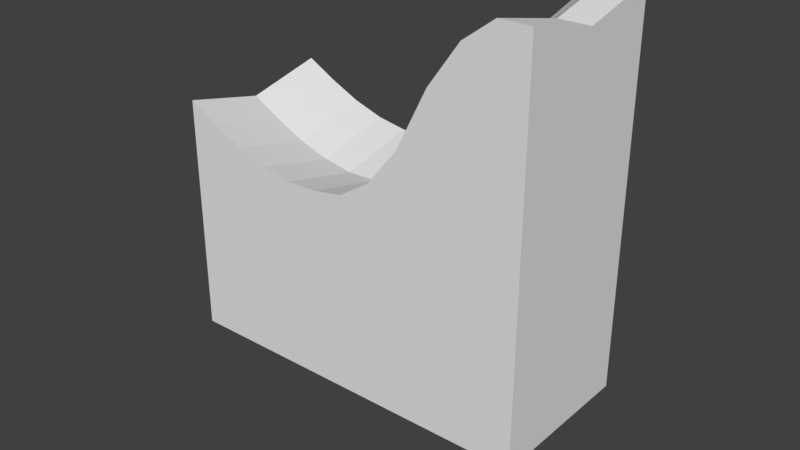 # Source: Objects.blend  (saved by Blender 2.79.0; exported with 4.5.12 LTS)
import bpy
from mathutils import Matrix  # noqa: F401  (used for matrix-valued properties, if any)

bpy.ops.wm.read_factory_settings(use_empty=True)
scene = bpy.context.scene
scene.name = 'Scene'

# ---- collections
col_collection_1 = bpy.data.collections.new('Collection 1'); scene.collection.children.link(col_collection_1)
col_collection_2 = bpy.data.collections.new('Collection 2'); scene.collection.children.link(col_collection_2)
col_collection_2.hide_render = True
col_collection_2.hide_viewport = True
col_collection_3 = bpy.data.collections.new('Collection 3'); scene.collection.children.link(col_collection_3)
col_collection_3.hide_render = True
col_collection_3.hide_viewport = True
col_collection_4 = bpy.data.collections.new('Collection 4'); scene.collection.children.link(col_collection_4)
col_collection_4.hide_render = True
col_collection_4.hide_viewport = True
col_collection_5 = bpy.data.collections.new('Collection 5'); scene.collection.children.link(col_collection_5)
col_collection_5.hide_render = True
col_collection_5.hide_viewport = True
col_collection_6 = bpy.data.collections.new('Collection 6'); scene.collection.children.link(col_collection_6)
col_collection_6.hide_render = True
col_collection_6.hide_viewport = True
col_collection_7 = bpy.data.collections.new('Collection 7'); scene.collection.children.link(col_collection_7)
col_collection_7.hide_render = True
col_collection_7.hide_viewport = True
col_collection_8 = bpy.data.collections.new('Collection 8'); scene.collection.children.link(col_collection_8)
col_collection_8.hide_render = True
col_collection_8.hide_viewport = True
col_collection_9 = bpy.data.collections.new('Collection 9'); scene.collection.children.link(col_collection_9)
col_collection_9.hide_render = True
col_collection_9.hide_viewport = True
col_collection_10 = bpy.data.collections.new('Collection 10'); scene.collection.children.link(col_collection_10)
col_collection_10.hide_render = True
col_collection_10.hide_viewport = True
col_collection_11 = bpy.data.collections.new('Collection 11'); scene.collection.children.link(col_collection_11)
col_collection_11.hide_render = True
col_collection_11.hide_viewport = True
col_collection_12 = bpy.data.collections.new('Collection 12'); scene.collection.children.link(col_collection_12)
col_collection_12.hide_render = True
col_collection_12.hide_viewport = True
col_collection_13 = bpy.data.collections.new('Collection 13'); scene.collection.children.link(col_collection_13)
col_collection_13.hide_render = True
col_collection_13.hide_viewport = True

# ---- materials (node trees are filled in below, after node groups)
mat_material_001 = bpy.data.materials.new('Material.001')
mat_material_001.alpha_threshold = 0.0
mat_material_001.use_transparent_shadow = False
mat_material_001.diffuse_color = (0.8, 0.02546, 0.003769, 1.0)
mat_material_001.roughness = 0.5
mat_material_002 = bpy.data.materials.new('Material.002')
mat_material_002.alpha_threshold = 0.0
mat_material_002.use_transparent_shadow = False
mat_material_002.diffuse_color = (0.005624, 0.001884, 0.007926, 1.0)
mat_material_002.roughness = 0.5
mat_material = bpy.data.materials.new('Material')
mat_material.alpha_threshold = 0.0
mat_material.use_transparent_shadow = False
mat_material.diffuse_color = (0.07297, 0.07297, 0.07297, 1.0)
mat_material.roughness = 0.5
mat_material_003 = bpy.data.materials.new('Material.003')
mat_material_003.alpha_threshold = 0.0
mat_material_003.use_transparent_shadow = False
mat_material_003.diffuse_color = (0.563, 0.08893, 0.003845, 1.0)
mat_material_003.roughness = 0.5
mat_material_004 = bpy.data.materials.new('Material.004')
mat_material_004.alpha_threshold = 0.0
mat_material_004.use_transparent_shadow = False
mat_material_004.roughness = 0.5
mat_material_005 = bpy.data.materials.new('Material.005')
mat_material_005.alpha_threshold = 0.0
mat_material_005.use_transparent_shadow = False
mat_material_005.diffuse_color = (0.0678, 0.01695, 0.004339, 1.0)
mat_material_005.roughness = 0.5

# ---- material node trees

# ---- world
world_world = bpy.data.worlds.new('World'); scene.world = world_world
world_world.color = (0.05088, 0.05088, 0.05088)
world_world.use_sun_shadow = False
world_world.sun_shadow_jitter_overblur = 0.0
world_world.cycles.sampling_method = 'MANUAL'

# ---- meshes
me_cube_011 = bpy.data.meshes.new('Cube.011')
me_cube_011.from_pydata([(-2.325, -1.0, -1.853), (-2.325, -1.0, 1.174), (-2.325, 1.0, -1.853), (-2.325, 1.0, 1.174), (2.325, -1.0, -1.853), (2.325, -1.0, 2.972), (2.325, 1.0, -1.853), (2.325, 1.0, 2.972), (-1.938, 1.0, 0.9613), (-1.55, 1.0, 0.7791), (-1.163, 1.0, 0.6515), (-0.7751, 1.0, 0.5847), (-0.3875, 1.0, 0.5908), (0.0, 1.0, 0.6576), (0.3875, 1.0, 0.9066), (0.7751, 1.0, 1.38), (1.163, 1.0, 2.146), (1.55, 1.0, 2.686), (1.938, 1.0, 2.972), (1.938, -1.0, 2.972), (1.55, -1.0, 2.686), (1.163, -1.0, 2.146), (0.7751, -1.0, 1.38), (0.3875, -1.0, 0.9066), (0.0, -1.0, 0.6576), (-0.3875, -1.0, 0.5908), (-0.7751, -1.0, 0.5847), (-1.163, -1.0, 0.6515), (-1.55, -1.0, 0.7791), (-1.938, -1.0, 0.9613), (-2.325, 0.0, 0.9427), (2.325, 0.0, 2.741), (1.938, 0.0, 2.741), (1.55, 0.0, 2.425), (1.163, 0.0, 1.793), (0.7751, 0.0, 1.076), (0.3875, 0.0, 0.6268), (0.0, 0.0, 0.4264), (-0.3875, 0.0, 0.3596), (-0.7751, 0.0, 0.3535), (-1.163, 0.0, 0.4203), (-1.55, 0.0, 0.5479), (-1.938, 0.0, 0.7301)], [], [(42, 30, 1, 29), (31, 32, 19, 5), (32, 33, 20, 19), (33, 34, 21, 20), (34, 35, 22, 21), (35, 36, 23, 22), (36, 37, 24, 23), (37, 38, 25, 24), (38, 39, 26, 25), (39, 40, 27, 26), (40, 41, 28, 27), (41, 42, 29, 28), (1, 0, 4, 5, 19, 20, 21, 22, 23, 24, 25, 26, 27, 28, 29), (2, 3, 8, 9, 10, 11, 12, 13, 14, 15, 16, 17, 18, 7, 6), (6, 4, 0, 2), (0, 1, 30, 3, 2), (9, 8, 42, 41), (10, 9, 41, 40), (11, 10, 40, 39), (12, 11, 39, 38), (13, 12, 38, 37), (14, 13, 37, 36), (15, 14, 36, 35), (16, 15, 35, 34), (17, 16, 34, 33), (18, 17, 33, 32), (7, 18, 32, 31), (8, 3, 30, 42), (6, 7, 31, 5, 4)])
_uv = me_cube_011.uv_layers.new(name='UVMap')
_uv.uv.foreach_set('vector', [0.7, 0.739, 0.7, 0.7825, 0.6, 0.7867, 0.6, 0.7433, 0.8422, 0.8849, 0.8041, 0.8849, 0.8, 0.7813, 0.8381, 0.7813, 0.9, 0.7586, 0.9, 0.7148, 1.0, 0.7406, 1.0, 0.7813, 0.9, 0.7148, 0.9, 0.64, 1.0, 0.6747, 1.0, 0.7406, 0.9, 0.64, 0.9, 0.5569, 1.0, 0.5868, 1.0, 0.6747, 0.9, 0.5569, 0.9, 0.5, 1.0, 0.5275, 1.0, 0.5868, 0.7, 0.5, 0.7, 0.5358, 0.6, 0.5401, 0.6, 0.5051, 0.7, 0.5358, 0.7, 0.5741, 0.6, 0.5784, 0.6, 0.5401, 0.7, 0.5741, 0.7, 0.6136, 0.6, 0.6178, 0.6, 0.5784, 0.7, 0.6136, 0.7, 0.6543, 0.6, 0.6585, 0.6, 0.6178, 0.7, 0.6543, 0.7, 0.6962, 0.6, 0.7004, 0.6, 0.6585, 0.7, 0.6962, 0.7, 0.739, 0.6, 0.7433, 0.6, 0.7004, 0.9301, 0.1863, 0.9301, 0.5, 0.465, 0.5, 0.465, 0.0, 0.5038, 0.0, 0.5426, 0.02958, 0.5813, 0.0856, 0.6201, 0.1649, 0.6588, 0.214, 0.6976, 0.2398, 0.7363, 0.2467, 0.7751, 0.2474, 0.8138, 0.2404, 0.8526, 0.2272, 0.8913, 0.2083, 4.768e-08, 0.5, 0.0, 0.1863, 0.03875, 0.2083, 0.07751, 0.2272, 0.1163, 0.2404, 0.155, 0.2474, 0.1938, 0.2467, 0.2325, 0.2398, 0.2713, 0.214, 0.31, 0.1649, 0.3488, 0.0856, 0.3875, 0.02958, 0.4263, 0.0, 0.465, 0.0, 0.465, 0.5, 0.2, 0.5, 0.4, 0.5, 0.4, 0.9819, 0.2, 0.9819, 0.4, 0.7976, 0.4, 0.5, 0.5, 0.5227, 0.6, 0.5, 0.6, 0.7976, 0.8, 0.7004, 0.8, 0.7433, 0.7, 0.739, 0.7, 0.6962, 0.8, 0.6585, 0.8, 0.7004, 0.7, 0.6962, 0.7, 0.6543, 0.8, 0.6178, 0.8, 0.6585, 0.7, 0.6543, 0.7, 0.6136, 0.8, 0.5784, 0.8, 0.6178, 0.7, 0.6136, 0.7, 0.5741, 0.8, 0.5401, 0.8, 0.5784, 0.7, 0.5741, 0.7, 0.5358, 0.8, 0.5051, 0.8, 0.5401, 0.7, 0.5358, 0.7, 0.5, 0.8, 0.5868, 0.8, 0.5275, 0.9, 0.5, 0.9, 0.5569, 0.8, 0.6747, 0.8, 0.5868, 0.9, 0.5569, 0.9, 0.64, 0.8, 0.7406, 0.8, 0.6747, 0.9, 0.64, 0.9, 0.7148, 0.8, 0.7813, 0.8, 0.7406, 0.9, 0.7148, 0.9, 0.7586, 0.8381, 0.9886, 0.8, 0.9886, 0.8041, 0.8849, 0.8422, 0.8849, 0.8, 0.7433, 0.8, 0.7867, 0.7, 0.7825, 0.7, 0.739, 3.576e-08, 1.0, 0.0, 0.5, 0.1, 0.524, 0.2, 0.5, 0.2, 1.0])
me_cube_011.use_remesh_preserve_volume = False
me_cube_011.use_remesh_preserve_attributes = False
me_cube_011.use_mirror_vertex_groups = False
me_cube_011.update()
me_icosphere = bpy.data.meshes.new('Icosphere')
me_icosphere.from_pydata([(-1.38e-09, 3.801e-09, -0.2702), (0.1955, -0.142, -0.1208), (-0.07468, -0.2298, -0.1208), (-0.2417, 3.801e-09, -0.1208), (-0.07468, 0.2298, -0.1208), (0.1955, 0.142, -0.1208), (0.07468, -0.2298, 0.1208), (-0.1955, -0.142, 0.1208), (-0.1955, 0.142, 0.1208), (0.07468, 0.2298, 0.1208), (0.2417, 3.801e-09, 0.1208), (-1.38e-09, 3.801e-09, 0.2702), (-0.04389, -0.1351, -0.2298), (0.1149, -0.08349, -0.2298), (0.07102, -0.2186, -0.142), (0.2298, 3.801e-09, -0.142), (0.1149, 0.08349, -0.2298), (-0.142, 3.801e-09, -0.2298), (-0.1859, -0.1351, -0.142), (-0.04389, 0.1351, -0.2298), (-0.1859, 0.1351, -0.142), (0.07102, 0.2186, -0.142), (0.257, -0.08349, 1.178e-09), (0.257, 0.08349, 1.178e-09), (-1.38e-09, -0.2702, 1.178e-09), (0.1588, -0.2186, 1.178e-09), (-0.257, -0.08349, 1.178e-09), (-0.1588, -0.2186, 1.178e-09), (-0.1588, 0.2186, 1.178e-09), (-0.257, 0.08349, 1.178e-09), (0.1588, 0.2186, 1.178e-09), (-1.38e-09, 0.2702, 1.178e-09), (0.1859, -0.1351, 0.142), (-0.07102, -0.2186, 0.142), (-0.2298, 3.801e-09, 0.142), (-0.07102, 0.2186, 0.142), (0.1859, 0.1351, 0.142), (0.04389, -0.1351, 0.2298), (0.142, 3.801e-09, 0.2298), (-0.1149, -0.08349, 0.2298), (-0.1149, 0.08349, 0.2298), (0.04389, 0.1351, 0.2298)], [], [(0, 13, 12), (1, 13, 15), (0, 12, 17), (0, 17, 19), (0, 19, 16), (1, 15, 22), (2, 14, 24), (3, 18, 26), (4, 20, 28), (5, 21, 30), (1, 22, 25), (2, 24, 27), (3, 26, 29), (4, 28, 31), (5, 30, 23), (6, 32, 37), (7, 33, 39), (8, 34, 40), (9, 35, 41), (10, 36, 38), (38, 41, 11), (38, 36, 41), (36, 9, 41), (41, 40, 11), (41, 35, 40), (35, 8, 40), (40, 39, 11), (40, 34, 39), (34, 7, 39), (39, 37, 11), (39, 33, 37), (33, 6, 37), (37, 38, 11), (37, 32, 38), (32, 10, 38), (23, 36, 10), (23, 30, 36), (30, 9, 36), (31, 35, 9), (31, 28, 35), (28, 8, 35), (29, 34, 8), (29, 26, 34), (26, 7, 34), (27, 33, 7), (27, 24, 33), (24, 6, 33), (25, 32, 6), (25, 22, 32), (22, 10, 32), (30, 31, 9), (30, 21, 31), (21, 4, 31), (28, 29, 8), (28, 20, 29), (20, 3, 29), (26, 27, 7), (26, 18, 27), (18, 2, 27), (24, 25, 6), (24, 14, 25), (14, 1, 25), (22, 23, 10), (22, 15, 23), (15, 5, 23), (16, 21, 5), (16, 19, 21), (19, 4, 21), (19, 20, 4), (19, 17, 20), (17, 3, 20), (17, 18, 3), (17, 12, 18), (12, 2, 18), (15, 16, 5), (15, 13, 16), (13, 0, 16), (12, 14, 2), (12, 13, 14), (13, 1, 14)])
me_icosphere.polygons.foreach_set('use_smooth', [True] * 80)
_uv = me_icosphere.uv_layers.new(name='UVMap')
_uv.uv.foreach_set('vector', [0.5799, 0.6928, 0.4502, 0.6793, 0.535, 0.5369, 0.3311, 0.6928, 0.4502, 0.6793, 0.3789, 0.8562, 0.5799, 0.6928, 0.535, 0.5369, 0.6623, 0.6258, 0.5799, 0.6928, 0.6623, 0.6258, 0.6561, 0.8231, 0.5799, 0.6928, 0.6561, 0.8231, 0.5251, 0.8562, 0.4436, 0.094, 0.5427, 0.0, 0.559, 0.1659, 0.9193, 0.1536, 1.0, 0.08251, 0.9989, 0.28, 0.6708, 0.1659, 0.7895, 0.1465, 0.7227, 0.3268, 0.1082, 0.094, 0.2236, 0.1659, 0.09549, 0.2684, 0.8565, 0.9972, 0.7301, 0.9972, 0.7935, 0.8565, 0.4436, 0.094, 0.559, 0.1659, 0.4309, 0.2684, 0.9193, 0.1536, 0.9989, 0.28, 0.8688, 0.3196, 0.3262, 0.2684, 0.3354, 0.4344, 0.2236, 0.371, 0.1082, 0.094, 0.09549, 0.2684, 0.0, 0.1659, 0.8565, 0.9972, 0.7935, 0.8565, 0.9396, 0.8637, 0.4436, 0.4429, 0.559, 0.371, 0.5427, 0.5369, 0.2038, 0.9937, 0.0775, 1.0, 0.1372, 0.8562, 0.3311, 0.6928, 0.2834, 0.8562, 0.2121, 0.6793, 0.743, 0.6905, 0.6623, 0.6194, 0.7918, 0.5369, 0.9915, 0.7028, 0.8728, 0.6834, 0.9379, 0.5441, 0.0, 0.6258, 0.1273, 0.5369, 0.08244, 0.6928, 0.9379, 0.5441, 0.8728, 0.6834, 0.7918, 0.5369, 0.8728, 0.6834, 0.743, 0.6905, 0.7918, 0.5369, 0.1273, 0.5369, 0.2121, 0.6793, 0.08244, 0.6928, 0.1273, 0.5369, 0.2734, 0.5369, 0.2121, 0.6793, 0.2734, 0.5369, 0.3311, 0.6928, 0.2121, 0.6793, 0.2121, 0.6793, 0.1372, 0.8562, 0.08244, 0.6928, 0.2121, 0.6793, 0.2834, 0.8562, 0.1372, 0.8562, 0.2834, 0.8562, 0.2038, 0.9937, 0.1372, 0.8562, 0.1372, 0.8562, 0.006154, 0.8231, 0.08244, 0.6928, 0.1372, 0.8562, 0.0775, 1.0, 0.006154, 0.8231, 0.4045, 0.5369, 0.4436, 0.4429, 0.5427, 0.5369, 0.006154, 0.8231, 0.0, 0.6258, 0.08244, 0.6928, 0.5427, 0.5369, 0.559, 0.371, 0.6708, 0.4344, 0.559, 0.371, 0.6616, 0.2684, 0.6708, 0.4344, 0.9396, 0.8637, 0.8728, 0.6834, 0.9915, 0.7028, 0.9396, 0.8637, 0.7935, 0.8565, 0.8728, 0.6834, 0.7935, 0.8565, 0.743, 0.6905, 0.8728, 0.6834, 0.6634, 0.8169, 0.6623, 0.6194, 0.743, 0.6905, 0.0, 0.1659, 0.09549, 0.2684, 9.226e-07, 0.371, 0.09549, 0.2684, 0.1082, 0.4429, 9.226e-07, 0.371, 0.2236, 0.371, 0.2073, 0.5369, 0.1082, 0.4429, 0.2236, 0.371, 0.3354, 0.4344, 0.2073, 0.5369, 0.314, 1.0, 0.2038, 0.9937, 0.2834, 0.8562, 0.8688, 0.3196, 0.9322, 0.4603, 0.8058, 0.4603, 0.8688, 0.3196, 0.9989, 0.28, 0.9322, 0.4603, 0.3354, 0.371, 0.4436, 0.4429, 0.4045, 0.5369, 0.4309, 0.2684, 0.559, 0.371, 0.4436, 0.4429, 0.4309, 0.2684, 0.559, 0.1659, 0.559, 0.371, 0.559, 0.1659, 0.6616, 0.2684, 0.559, 0.371, 0.7935, 0.8565, 0.6634, 0.8169, 0.743, 0.6905, 0.7935, 0.8565, 0.7301, 0.9972, 0.6634, 0.8169, 0.0691, 0.0, 0.1082, 0.094, 0.0, 0.1659, 0.09549, 0.2684, 0.2236, 0.371, 0.1082, 0.4429, 0.09549, 0.2684, 0.2236, 0.1659, 0.2236, 0.371, 0.2236, 0.1659, 0.3262, 0.2684, 0.2236, 0.371, 0.7227, 0.3268, 0.8688, 0.3196, 0.8058, 0.4603, 0.7227, 0.3268, 0.7895, 0.1465, 0.8688, 0.3196, 0.7895, 0.1465, 0.9193, 0.1536, 0.8688, 0.3196, 0.3354, 0.371, 0.4309, 0.2684, 0.4436, 0.4429, 0.3354, 0.371, 0.3354, 0.1659, 0.4309, 0.2684, 0.3354, 0.1659, 0.4436, 0.094, 0.4309, 0.2684, 0.559, 0.1659, 0.6708, 0.1025, 0.6616, 0.2684, 0.559, 0.1659, 0.5427, 0.0, 0.6708, 0.1025, 0.3789, 0.8562, 0.4585, 0.9937, 0.3483, 1.0, 0.5251, 0.8562, 0.5848, 1.0, 0.4585, 0.9937, 0.5251, 0.8562, 0.6561, 0.8231, 0.5848, 1.0, 0.2073, 4.737e-08, 0.1082, 0.094, 0.0691, 0.0, 0.2073, 4.737e-08, 0.2236, 0.1659, 0.1082, 0.094, 0.2073, 4.737e-08, 0.3354, 0.1025, 0.2236, 0.1659, 0.3354, 0.1025, 0.3262, 0.2684, 0.2236, 0.1659, 0.7244, 0.00724, 0.7895, 0.1465, 0.6708, 0.1659, 0.7244, 0.00724, 0.8705, 0.0, 0.7895, 0.1465, 0.8705, 0.0, 0.9193, 0.1536, 0.7895, 0.1465, 0.3789, 0.8562, 0.5251, 0.8562, 0.4585, 0.9937, 0.3789, 0.8562, 0.4502, 0.6793, 0.5251, 0.8562, 0.4502, 0.6793, 0.5799, 0.6928, 0.5251, 0.8562, 0.8705, 0.0, 1.0, 0.08251, 0.9193, 0.1536, 0.535, 0.5369, 0.4502, 0.6793, 0.3889, 0.5369, 0.4502, 0.6793, 0.3311, 0.6928, 0.3889, 0.5369])
me_icosphere.use_remesh_preserve_volume = False
me_icosphere.use_remesh_preserve_attributes = False
me_icosphere.use_mirror_vertex_groups = False
me_icosphere.update()
me_cube_001 = bpy.data.meshes.new('Cube.001')
me_cube_001.from_pydata([(-0.1674, -0.1674, -0.2), (-0.1674, -0.2, -0.1674), (-0.2, -0.1674, -0.1674), (-0.1674, -0.2, 0.1674), (-0.1674, -0.1674, 0.2), (-0.2, -0.1674, 0.1674), (-0.1674, 0.1674, -0.2), (-0.2, 0.1674, -0.1674), (-0.1674, 0.2, -0.1674), (-0.1674, 0.1674, 0.2), (-0.1674, 0.2, 0.1674), (-0.2, 0.1674, 0.1674), (0.1674, -0.1674, -0.2), (0.2, -0.1674, -0.1674), (0.1674, -0.2, -0.1674), (0.1674, -0.1674, 0.2), (0.1674, -0.2, 0.1674), (0.2, -0.1674, 0.1674), (0.1674, 0.1674, -0.2), (0.1674, 0.2, -0.1674), (0.2, 0.1674, -0.1674), (0.1674, 0.1674, 0.2), (0.2, 0.1674, 0.1674), (0.1674, 0.2, 0.1674), (-0.1507, 0.1507, -0.18), (-0.1507, -0.1507, -0.18), (-0.18, -0.1507, -0.1507), (-0.18, 0.1507, -0.1507), (-0.1507, -0.18, -0.1507), (-0.1507, -0.18, 0.1507), (-0.18, -0.1507, 0.1507), (-0.1507, -0.1507, 0.18), (-0.1507, 0.1507, 0.18), (-0.18, 0.1507, 0.1507), (-0.1507, 0.18, 0.1507), (-0.1507, 0.18, -0.1507), (0.1507, 0.1507, -0.18), (0.1507, 0.18, -0.1507), (0.1507, 0.1507, 0.18), (0.1507, 0.18, 0.1507), (0.18, 0.1507, 0.1507), (0.18, 0.1507, -0.1507), (0.1507, -0.1507, -0.18), (0.18, -0.1507, -0.1507), (0.1507, -0.1507, 0.18), (0.18, -0.1507, 0.1507), (0.1507, -0.18, 0.1507), (0.1507, -0.18, -0.1507)], [], [(3, 1, 28, 29), (19, 8, 35, 37), (15, 21, 38, 44), (7, 2, 26, 27), (16, 3, 29, 46), (0, 1, 2), (3, 4, 5), (6, 7, 8), (9, 10, 11), (12, 13, 14), (15, 16, 17), (18, 19, 20), (21, 22, 23), (6, 0, 2, 7), (1, 3, 5, 2), (4, 9, 11, 5), (10, 8, 7, 11), (18, 6, 8, 19), (9, 21, 23, 10), (22, 20, 19, 23), (12, 18, 20, 13), (21, 15, 17, 22), (16, 14, 13, 17), (0, 12, 14, 1), (15, 4, 3, 16), (6, 18, 36, 24), (47, 46, 29, 28), (41, 40, 45, 43), (38, 32, 31, 44), (26, 30, 33, 27), (35, 34, 39, 37), (24, 36, 42, 25), (22, 17, 45, 40), (21, 9, 32, 38), (2, 5, 30, 26), (14, 16, 46, 47), (10, 23, 39, 34), (9, 4, 31, 32), (17, 13, 43, 45), (20, 22, 40, 41), (5, 11, 33, 30), (12, 0, 25, 42), (23, 19, 37, 39), (8, 10, 34, 35), (1, 14, 47, 28), (18, 12, 42, 36), (11, 7, 27, 33), (4, 15, 44, 31), (0, 6, 24, 25), (13, 20, 41, 43)])
_uv = me_cube_001.uv_layers.new(name='UVMap')
_uv.uv.foreach_set('vector', [0.03274, 0.4308, 0.3688, 0.4308, 0.352, 0.4474, 0.04951, 0.4474, 0.3688, 0.03248, 0.3688, 0.3658, 0.352, 0.3492, 0.352, 0.04911, 0.8814, 0.0, 0.8814, 0.3333, 0.8553, 0.3167, 0.8553, 0.01663, 0.8814, 0.3333, 0.8814, 0.6667, 0.8553, 0.65, 0.8553, 0.35, 0.03274, 0.7641, 0.03274, 0.4308, 0.04951, 0.4474, 0.04951, 0.7475, 0.8814, 0.4308, 0.9045, 0.3983, 0.9277, 0.4308, 0.9508, 0.0, 0.974, 0.03248, 0.9277, 0.03248, 0.8814, 0.7641, 0.9277, 0.7641, 0.9045, 0.7966, 0.974, 0.3658, 0.9508, 0.3983, 0.9277, 0.3658, 0.8814, 0.3658, 0.9277, 0.3658, 0.9045, 0.3983, 0.974, 0.7641, 0.9508, 0.7966, 0.9277, 0.7641, 0.8814, 0.03248, 0.9045, 0.0, 0.9277, 0.03248, 0.974, 0.4308, 0.9277, 0.4308, 0.9508, 0.3983, 0.8814, 0.7641, 0.8814, 0.4308, 0.9277, 0.4308, 0.9277, 0.7641, 0.3688, 0.4308, 0.03274, 0.4308, 0.03274, 0.3983, 0.3688, 0.3983, 0.974, 0.03248, 0.974, 0.3658, 0.9277, 0.3658, 0.9277, 0.03248, 0.03274, 0.3658, 0.3688, 0.3658, 0.3688, 0.3983, 0.03274, 0.3983, 0.4015, 0.03248, 0.4015, 0.3658, 0.3688, 0.3658, 0.3688, 0.03248, 2.992e-08, 0.3658, 0.0, 0.03248, 0.03274, 0.03248, 0.03274, 0.3658, 0.03274, 4.451e-08, 0.3688, 0.0, 0.3688, 0.03248, 0.03274, 0.03248, 0.8814, 0.3658, 0.8814, 0.03248, 0.9277, 0.03248, 0.9277, 0.3658, 0.974, 0.4308, 0.974, 0.7641, 0.9277, 0.7641, 0.9277, 0.4308, 0.03274, 0.7641, 0.3688, 0.7641, 0.3688, 0.7966, 0.03274, 0.7966, 0.4015, 0.4308, 0.4015, 0.7641, 0.3688, 0.7641, 0.3688, 0.4308, 2.992e-08, 0.7641, 0.0, 0.4308, 0.03274, 0.4308, 0.03274, 0.7641, 0.5537, 0.6667, 0.5537, 1.0, 0.5337, 0.9834, 0.5337, 0.6833, 0.352, 0.7475, 0.04951, 0.7475, 0.04951, 0.4474, 0.352, 0.4474, 0.4015, 0.35, 0.6154, 0.35, 0.6154, 0.65, 0.4015, 0.65, 0.8553, 0.3167, 0.6414, 0.3167, 0.6414, 0.01663, 0.8553, 0.01663, 0.8553, 0.65, 0.6414, 0.65, 0.6414, 0.35, 0.8553, 0.35, 0.352, 0.3492, 0.04951, 0.3492, 0.04951, 0.04911, 0.352, 0.04911, 0.6154, 0.3167, 0.4015, 0.3167, 0.4015, 0.01663, 0.6154, 0.01663, 0.6414, 0.3333, 0.6414, 0.6667, 0.6154, 0.65, 0.6154, 0.35, 0.5137, 1.0, 0.5137, 0.6667, 0.5337, 0.6833, 0.5337, 0.9834, 0.5537, 1.0, 0.5537, 0.6667, 0.5738, 0.6833, 0.5738, 0.9834, 0.3688, 0.7641, 0.03274, 0.7641, 0.04951, 0.7475, 0.352, 0.7475, 0.03274, 0.3658, 0.03274, 0.03248, 0.04951, 0.04911, 0.04951, 0.3492, 0.974, 0.3333, 0.974, 0.0, 1.0, 0.01663, 1.0, 0.3167, 0.4936, 0.6667, 0.4936, 1.0, 0.4736, 0.9834, 0.4736, 0.6833, 0.6815, 0.6667, 0.6815, 1.0, 0.6615, 0.9834, 0.6615, 0.6833, 0.4536, 0.6667, 0.4536, 1.0, 0.4275, 0.9834, 0.4275, 0.6833, 0.5137, 0.6667, 0.5137, 1.0, 0.4936, 0.9834, 0.4936, 0.6833, 0.03274, 0.03248, 0.3688, 0.03248, 0.352, 0.04911, 0.04951, 0.04911, 0.3688, 0.3658, 0.03274, 0.3658, 0.04951, 0.3492, 0.352, 0.3492, 0.3688, 0.4308, 0.3688, 0.7641, 0.352, 0.7475, 0.352, 0.4474, 1.0, 0.3333, 1.0, 0.6667, 0.974, 0.65, 0.974, 0.35, 0.6615, 0.6667, 0.6615, 1.0, 0.6414, 0.9834, 0.6414, 0.6833, 0.4536, 1.0, 0.4536, 0.6667, 0.4736, 0.6833, 0.4736, 0.9834, 0.6414, 0.0, 0.6414, 0.3333, 0.6154, 0.3167, 0.6154, 0.01663, 0.4015, 1.0, 0.4015, 0.6667, 0.4275, 0.6833, 0.4275, 0.9834])
me_cube_001.use_remesh_preserve_volume = False
me_cube_001.use_remesh_preserve_attributes = False
me_cube_001.use_mirror_vertex_groups = False
me_cube_001.update()
me_cylinder = bpy.data.meshes.new('Cylinder')
me_cylinder.from_pydata([(-9.314e-09, 1.01, -0.2076), (-4.737e-09, 0.8592, 0.06639), (0.2613, 0.9751, -0.2076), (0.2224, 0.8299, 0.06639), (0.5048, 0.8743, -0.2076), (0.4296, 0.744, 0.06639), (0.7138, 0.7138, -0.2076), (0.6075, 0.6075, 0.06639), (0.8743, 0.5048, -0.2076), (0.744, 0.4296, 0.06639), (0.9751, 0.2613, -0.2076), (0.8299, 0.2224, 0.06639), (1.01, 7.088e-08, -0.2076), (0.8592, 4.086e-08, 0.06639), (0.9751, -0.2613, -0.2076), (0.8299, -0.2224, 0.06639), (0.8743, -0.5048, -0.2076), (0.744, -0.4296, 0.06639), (0.7138, -0.7138, -0.2076), (0.6075, -0.6075, 0.06639), (0.5048, -0.8743, -0.2076), (0.4296, -0.744, 0.06639), (0.2613, -0.9751, -0.2076), (0.2224, -0.8299, 0.06639), (3.838e-07, -1.01, -0.2076), (3.298e-07, -0.8592, 0.06639), (-0.2613, -0.9751, -0.2076), (-0.2224, -0.8299, 0.06639), (-0.5047, -0.8743, -0.2076), (-0.4296, -0.744, 0.06639), (-0.7138, -0.7138, -0.2076), (-0.6075, -0.6075, 0.06639), (-0.8743, -0.5048, -0.2076), (-0.744, -0.4296, 0.06639), (-0.9751, -0.2613, -0.2076), (-0.8299, -0.2224, 0.06639), (-1.01, -4.747e-07, -0.2076), (-0.8592, -4.234e-07, 0.06639), (-0.9751, 0.2613, -0.2076), (-0.8299, 0.2224, 0.06639), (-0.8743, 0.5047, -0.2076), (-0.744, 0.4296, 0.06639), (-0.7138, 0.7138, -0.2076), (-0.6075, 0.6075, 0.06639), (-0.5048, 0.8743, -0.2076), (-0.4296, 0.744, 0.06639), (-0.2613, 0.9751, -0.2076), (-0.2224, 0.8299, 0.06639), (3.333e-09, 0.6464, 0.1056), (0.1673, 0.6244, 0.1056), (0.3232, 0.5598, 0.1056), (0.4571, 0.4571, 0.1056), (0.5598, 0.3232, 0.1056), (0.6244, 0.1673, 0.1056), (0.6464, -5.721e-10, 0.1056), (0.6244, -0.1673, 0.1056), (0.5598, -0.3232, 0.1056), (0.4571, -0.4571, 0.1056), (0.3232, -0.5598, 0.1056), (0.1673, -0.6244, 0.1056), (2.551e-07, -0.6464, 0.1056), (-0.1673, -0.6244, 0.1056), (-0.3232, -0.5598, 0.1056), (-0.4571, -0.4571, 0.1056), (-0.5598, -0.3232, 0.1056), (-0.6244, -0.1673, 0.1056), (-0.6464, -3.499e-07, 0.1056), (-0.6244, 0.1673, 0.1056), (-0.5598, 0.3232, 0.1056), (-0.4571, 0.4571, 0.1056), (-0.3232, 0.5598, 0.1056), (-0.1673, 0.6244, 0.1056), (2.227e-08, 0.3734, -0.0271), (0.09664, 0.3607, -0.0271), (0.1867, 0.3234, -0.0271), (0.264, 0.264, -0.0271), (0.3234, 0.1867, -0.0271), (0.3607, 0.09664, -0.0271), (0.3734, -5.596e-08, -0.0271), (0.3607, -0.09664, -0.0271), (0.3234, -0.1867, -0.0271), (0.264, -0.264, -0.0271), (0.1867, -0.3234, -0.0271), (0.09664, -0.3607, -0.0271), (1.677e-07, -0.3734, -0.0271), (-0.09664, -0.3607, -0.0271), (-0.1867, -0.3234, -0.0271), (-0.264, -0.264, -0.0271), (-0.3234, -0.1867, -0.0271), (-0.3607, -0.09664, -0.0271), (-0.3734, -2.578e-07, -0.0271), (-0.3607, 0.09664, -0.0271), (-0.3234, 0.1867, -0.0271), (-0.264, 0.264, -0.0271), (-0.1867, 0.3234, -0.0271), (-0.09664, 0.3607, -0.0271), (-1.461e-17, 0.5001, -0.06847), (1.314e-17, 0.3411, 0.053), (-0.06029, 0.5459, -0.0293), (-0.1022, 0.4188, 0.1194), (0.06029, 0.5459, -0.0293), (0.1022, 0.4188, 0.1194), (-7.673e-18, 0.5918, 0.009868), (2.702e-17, 0.4966, 0.1858), (-4.849e-10, 0.3511, 0.1987), (-0.5459, -0.06029, -0.0293), (-0.3411, -2.98e-08, 0.053), (-0.5001, 0.0, -0.06847), (-0.4188, -0.1022, 0.1194), (-0.5459, 0.06029, -0.0293), (-0.4188, 0.1022, 0.1194), (-0.5918, 0.0, 0.009868), (-0.4966, -2.98e-08, 0.1858), (-0.3511, -2.98e-08, 0.1987), (0.06029, -0.5459, -0.0293), (5.96e-08, -0.3411, 0.053), (0.0, -0.5001, -0.06847), (0.1022, -0.4188, 0.1194), (-0.06029, -0.5459, -0.0293), (-0.1022, -0.4188, 0.1194), (0.0, -0.5918, 0.009868), (5.96e-08, -0.4966, 0.1858), (5.96e-08, -0.3511, 0.1987), (0.5459, 0.06029, -0.0293), (0.3411, 8.941e-08, 0.053), (0.5001, 0.0, -0.06847), (0.4188, 0.1022, 0.1194), (0.5459, -0.06029, -0.0293), (0.4188, -0.1022, 0.1194), (0.5918, 0.0, 0.009868), (0.4966, 8.941e-08, 0.1858), (0.3511, 8.941e-08, 0.1987)], [], [(0, 1, 3, 2), (2, 3, 5, 4), (4, 5, 7, 6), (6, 7, 9, 8), (8, 9, 11, 10), (10, 11, 13, 12), (12, 13, 15, 14), (14, 15, 17, 16), (16, 17, 19, 18), (18, 19, 21, 20), (20, 21, 23, 22), (22, 23, 25, 24), (24, 25, 27, 26), (26, 27, 29, 28), (28, 29, 31, 30), (30, 31, 33, 32), (32, 33, 35, 34), (34, 35, 37, 36), (36, 37, 39, 38), (38, 39, 41, 40), (40, 41, 43, 42), (42, 43, 45, 44), (3, 1, 48, 49), (44, 45, 47, 46), (46, 47, 1, 0), (52, 51, 75, 76), (27, 25, 60, 61), (37, 35, 65, 66), (47, 45, 70, 71), (13, 11, 53, 54), (23, 21, 58, 59), (33, 31, 63, 64), (43, 41, 68, 69), (9, 7, 51, 52), (19, 17, 56, 57), (29, 27, 61, 62), (39, 37, 66, 67), (1, 47, 71, 48), (5, 3, 49, 50), (15, 13, 54, 55), (25, 23, 59, 60), (35, 33, 64, 65), (45, 43, 69, 70), (11, 9, 52, 53), (21, 19, 57, 58), (31, 29, 62, 63), (41, 39, 67, 68), (7, 5, 50, 51), (17, 15, 55, 56), (73, 72, 95, 94, 93, 92, 91, 90, 89, 88, 87, 86, 85, 84, 83, 82, 81, 80, 79, 78, 77, 76, 75, 74), (67, 66, 90, 91), (60, 59, 83, 84), (53, 52, 76, 77), (68, 67, 91, 92), (61, 60, 84, 85), (54, 53, 77, 78), (69, 68, 92, 93), (62, 61, 85, 86), (55, 54, 78, 79), (70, 69, 93, 94), (63, 62, 86, 87), (56, 55, 79, 80), (71, 70, 94, 95), (49, 48, 72, 73), (64, 63, 87, 88), (57, 56, 80, 81), (48, 71, 95, 72), (50, 49, 73, 74), (65, 64, 88, 89), (58, 57, 81, 82), (51, 50, 74, 75), (66, 65, 89, 90), (59, 58, 82, 83), (96, 97, 99, 98), (98, 99, 103, 102), (102, 103, 101, 100), (100, 101, 97, 96), (98, 102, 100, 96), (101, 103, 104), (105, 108, 112, 111), (99, 97, 104), (97, 101, 104), (103, 99, 104), (107, 106, 108, 105), (111, 112, 110, 109), (109, 110, 106, 107), (105, 111, 109, 107), (110, 112, 113), (108, 106, 113), (106, 110, 113), (112, 108, 113), (114, 117, 121, 120), (116, 115, 117, 114), (120, 121, 119, 118), (118, 119, 115, 116), (114, 120, 118, 116), (119, 121, 122), (117, 115, 122), (115, 119, 122), (121, 117, 122), (123, 126, 130, 129), (125, 124, 126, 123), (129, 130, 128, 127), (127, 128, 124, 125), (123, 129, 127, 125), (128, 130, 131), (126, 124, 131), (124, 128, 131), (130, 126, 131)])
me_cylinder.polygons.foreach_set('material_index', [1, 1, 1, 1, 1, 1, 1, 1, 1, 1, 1, 1, 1, 1, 1, 1, 1, 1, 1, 1, 1, 1, 1, 1, 1, 1, 1, 1, 1, 1, 1, 1, 1, 1, 1, 1, 1, 1, 1, 1, 1, 1, 1, 1, 1, 1, 1, 1, 1, 1, 1, 1, 1, 1, 1, 1, 1, 1, 1, 1, 1, 1, 1, 1, 1, 1, 1, 1, 1, 1, 1, 1, 1, 0, 0, 0, 0, 0, 0, 0, 0, 0, 0, 0, 0, 0, 0, 0, 0, 0, 0, 0, 0, 0, 0, 0, 0, 0, 0, 0, 0, 0, 0, 0, 0, 0, 0, 0, 0])
_uv = me_cylinder.uv_layers.new(name='UVMap')
_uv.uv.foreach_set('vector', [0.7482, 0.6488, 0.8476, 0.6061, 0.8652, 0.6655, 0.7689, 0.7186, 0.01698, 0.6678, 0.05676, 0.6261, 0.1097, 0.6984, 0.07913, 0.7527, 0.07913, 0.7527, 0.1097, 0.6984, 0.1744, 0.7494, 0.1552, 0.8127, 0.1552, 0.8127, 0.1744, 0.7494, 0.2467, 0.7759, 0.2401, 0.8438, 0.6319, 0.0, 0.726, 0.05555, 0.7035, 0.1033, 0.6055, 0.05609, 0.6055, 0.05609, 0.7035, 0.1033, 0.6863, 0.1727, 0.5852, 0.1376, 0.5852, 0.1376, 0.6863, 0.1727, 0.6754, 0.2591, 0.5725, 0.2391, 0.5725, 0.2391, 0.6754, 0.2591, 0.6717, 0.3565, 0.5682, 0.3536, 0.5682, 0.3536, 0.6717, 0.3565, 0.6754, 0.4583, 0.5725, 0.4733, 0.5725, 0.4733, 0.6754, 0.4583, 0.6863, 0.5577, 0.5852, 0.59, 0.5852, 0.59, 0.6863, 0.5577, 0.7035, 0.6477, 0.6055, 0.6958, 0.6055, 0.6958, 0.7035, 0.6477, 0.726, 0.7223, 0.6319, 0.7834, 0.902, 0.0, 1.0, 0.04842, 0.983, 0.1329, 0.882, 0.09928, 0.882, 0.09928, 0.983, 0.1329, 0.9723, 0.2294, 0.8695, 0.2126, 0.8695, 0.2126, 0.9723, 0.2294, 0.9687, 0.3312, 0.8652, 0.3323, 0.8652, 0.3323, 0.9687, 0.3312, 0.9723, 0.4315, 0.8695, 0.4501, 0.8695, 0.4501, 0.9723, 0.4315, 0.983, 0.5234, 0.882, 0.5581, 0.882, 0.5581, 0.983, 0.5234, 1.0, 0.6007, 0.902, 0.6489, 0.7689, 0.0, 0.8652, 0.0539, 0.8476, 0.1368, 0.7482, 0.09738, 0.7482, 0.09738, 0.8476, 0.1368, 0.8351, 0.2322, 0.7335, 0.2095, 0.7335, 0.2095, 0.8351, 0.2322, 0.8287, 0.3337, 0.726, 0.3288, 0.726, 0.3288, 0.8287, 0.3337, 0.8287, 0.4343, 0.726, 0.447, 0.05676, 0.6261, 0.01936, 0.5377, 0.08491, 0.5006, 0.113, 0.5672, 0.726, 0.447, 0.8287, 0.4343, 0.8351, 0.5272, 0.7335, 0.5561, 0.7335, 0.5561, 0.8351, 0.5272, 0.8476, 0.6061, 0.7482, 0.6488, 0.2559, 0.6798, 0.2016, 0.6599, 0.2364, 0.5451, 0.2678, 0.5565, 0.5114, 0.1497, 0.5488, 0.2382, 0.4833, 0.2753, 0.4551, 0.2087, 0.1744, 0.02644, 0.2467, 0.0, 0.2559, 0.09606, 0.2016, 0.1159, 0.0, 0.439, 0.0, 0.3369, 0.07034, 0.3495, 0.07034, 0.4264, 0.3937, 0.7494, 0.3215, 0.7759, 0.3122, 0.6798, 0.3666, 0.6599, 0.5682, 0.3369, 0.5682, 0.439, 0.4978, 0.4264, 0.4978, 0.3495, 0.3215, 2.715e-08, 0.3937, 0.02644, 0.3666, 0.1159, 0.3122, 0.09606, 0.01936, 0.2382, 0.05676, 0.1497, 0.113, 0.2087, 0.08491, 0.2753, 0.2467, 0.7759, 0.1744, 0.7494, 0.2016, 0.6599, 0.2559, 0.6798, 0.5488, 0.5377, 0.5114, 0.6261, 0.4551, 0.5672, 0.4833, 0.5006, 0.4585, 0.07751, 0.5114, 0.1497, 0.4551, 0.2087, 0.4153, 0.1544, 0.1097, 0.07751, 0.1744, 0.02644, 0.2016, 0.1159, 0.1528, 0.1544, 0.01936, 0.5377, 0.0, 0.439, 0.07034, 0.4264, 0.08491, 0.5006, 0.1097, 0.6984, 0.05676, 0.6261, 0.113, 0.5672, 0.1528, 0.6215, 0.4585, 0.6984, 0.3937, 0.7494, 0.3666, 0.6599, 0.4153, 0.6215, 0.5488, 0.2382, 0.5682, 0.3369, 0.4978, 0.3495, 0.4833, 0.2753, 0.2467, 0.0, 0.3215, 2.715e-08, 0.3122, 0.09606, 0.2559, 0.09606, 0.0, 0.3369, 0.01936, 0.2382, 0.08491, 0.2753, 0.07034, 0.3495, 0.3215, 0.7759, 0.2467, 0.7759, 0.2559, 0.6798, 0.3122, 0.6798, 0.5682, 0.439, 0.5488, 0.5377, 0.4833, 0.5006, 0.4978, 0.4264, 0.3937, 0.02644, 0.4585, 0.07751, 0.4153, 0.1544, 0.3666, 0.1159, 0.05676, 0.1497, 0.1097, 0.07751, 0.1528, 0.1544, 0.113, 0.2087, 0.1744, 0.7494, 0.1097, 0.6984, 0.1528, 0.6215, 0.2016, 0.6599, 0.5114, 0.6261, 0.4585, 0.6984, 0.4153, 0.6215, 0.4551, 0.5672, 0.1853, 0.4915, 0.169, 0.453, 0.1606, 0.4101, 0.1606, 0.3657, 0.169, 0.3229, 0.1853, 0.2844, 0.2083, 0.253, 0.2364, 0.2308, 0.2678, 0.2193, 0.3003, 0.2193, 0.3317, 0.2308, 0.3599, 0.253, 0.3829, 0.2844, 0.3991, 0.3229, 0.4076, 0.3657, 0.4076, 0.4101, 0.3991, 0.453, 0.3829, 0.4915, 0.3599, 0.5229, 0.3317, 0.5451, 0.3003, 0.5565, 0.2678, 0.5565, 0.2364, 0.5451, 0.2083, 0.5229, 0.1528, 0.1544, 0.2016, 0.1159, 0.2364, 0.2308, 0.2083, 0.253, 0.4833, 0.2753, 0.4978, 0.3495, 0.4076, 0.3657, 0.3991, 0.3229, 0.3122, 0.6798, 0.2559, 0.6798, 0.2678, 0.5565, 0.3003, 0.5565, 0.113, 0.2087, 0.1528, 0.1544, 0.2083, 0.253, 0.1853, 0.2844, 0.4551, 0.2087, 0.4833, 0.2753, 0.3991, 0.3229, 0.3829, 0.2844, 0.3666, 0.6599, 0.3122, 0.6798, 0.3003, 0.5565, 0.3317, 0.5451, 0.08491, 0.2753, 0.113, 0.2087, 0.1853, 0.2844, 0.169, 0.3229, 0.4153, 0.1544, 0.4551, 0.2087, 0.3829, 0.2844, 0.3599, 0.253, 0.4153, 0.6215, 0.3666, 0.6599, 0.3317, 0.5451, 0.3599, 0.5229, 0.07034, 0.3495, 0.08491, 0.2753, 0.169, 0.3229, 0.1606, 0.3657, 0.3666, 0.1159, 0.4153, 0.1544, 0.3599, 0.253, 0.3317, 0.2308, 0.4551, 0.5672, 0.4153, 0.6215, 0.3599, 0.5229, 0.3829, 0.4915, 0.07034, 0.4264, 0.07034, 0.3495, 0.1606, 0.3657, 0.1606, 0.4101, 0.113, 0.5672, 0.08491, 0.5006, 0.169, 0.453, 0.1853, 0.4915, 0.3122, 0.09606, 0.3666, 0.1159, 0.3317, 0.2308, 0.3003, 0.2193, 0.4833, 0.5006, 0.4551, 0.5672, 0.3829, 0.4915, 0.3991, 0.453, 0.08491, 0.5006, 0.07034, 0.4264, 0.1606, 0.4101, 0.169, 0.453, 0.1528, 0.6215, 0.113, 0.5672, 0.1853, 0.4915, 0.2083, 0.5229, 0.2559, 0.09606, 0.3122, 0.09606, 0.3003, 0.2193, 0.2678, 0.2193, 0.4978, 0.4264, 0.4833, 0.5006, 0.3991, 0.453, 0.4076, 0.4101, 0.2016, 0.6599, 0.1528, 0.6215, 0.2083, 0.5229, 0.2364, 0.5451, 0.2016, 0.1159, 0.2559, 0.09606, 0.2678, 0.2193, 0.2364, 0.2308, 0.4978, 0.3495, 0.4978, 0.4264, 0.4076, 0.4101, 0.4076, 0.3657, 0.6339, 0.83, 0.5682, 0.83, 0.5695, 0.7834, 0.6347, 0.8025, 0.2033, 0.9339, 0.1934, 0.8438, 0.2416, 0.8438, 0.2317, 0.9339, 0.5337, 0.8805, 0.5286, 0.9221, 0.4819, 0.9221, 0.5062, 0.8805, 0.6347, 0.8575, 0.5695, 0.8766, 0.5682, 0.83, 0.6339, 0.83, 0.5314, 0.8438, 0.5337, 0.8805, 0.5062, 0.8805, 0.5039, 0.8438, 0.6347, 0.9118, 0.676, 0.9274, 0.6374, 0.9675, 0.2799, 0.8438, 0.2898, 0.9338, 0.2416, 0.9338, 0.2515, 0.8438, 0.3777, 0.9999, 0.338, 0.9657, 0.3777, 0.9337, 0.4276, 0.9338, 0.4276, 0.9958, 0.3861, 0.961, 0.676, 0.9274, 0.676, 0.9859, 0.6374, 0.9675, 0.1497, 0.8643, 0.154, 0.9471, 0.1068, 0.9471, 0.1219, 0.8643, 0.3759, 0.8438, 0.3861, 0.9337, 0.338, 0.9337, 0.3476, 0.8438, 0.6823, 0.7889, 0.6823, 0.8794, 0.6347, 0.8702, 0.6543, 0.7834, 0.1219, 0.8643, 0.1169, 0.8438, 0.1447, 0.8438, 0.1497, 0.8643, 0.7236, 0.7834, 0.7236, 0.8419, 0.685, 0.8018, 0.2813, 1.0, 0.2416, 0.9658, 0.2813, 0.9338, 0.6347, 0.8702, 0.6823, 0.8794, 0.6522, 0.9118, 0.7236, 0.8419, 0.6823, 0.8576, 0.685, 0.8018, 0.3281, 0.8438, 0.338, 0.9338, 0.2898, 0.9338, 0.2997, 0.8438, 0.01822, 0.9768, 0.0, 0.8896, 0.04441, 0.8801, 0.04441, 0.9712, 0.4719, 0.8438, 0.4819, 0.9338, 0.434, 0.9338, 0.4437, 0.8438, 0.1785, 0.8438, 0.1934, 0.8955, 0.154, 0.9277, 0.1553, 0.8627, 0.5337, 0.8827, 0.5337, 0.844, 0.5621, 0.8438, 0.5621, 0.8825, 0.7173, 0.9118, 0.7173, 0.9702, 0.6786, 0.9301, 0.04441, 0.8801, 0.0, 0.8896, 0.007376, 0.8438, 0.154, 0.9277, 0.1934, 0.8955, 0.1934, 0.962, 0.7173, 0.9702, 0.676, 0.9859, 0.6786, 0.9301, 0.08021, 0.8756, 0.05413, 0.9377, 0.04441, 0.8837, 0.07448, 0.8438, 0.1068, 0.8756, 0.09927, 0.9377, 0.05413, 0.9377, 0.08021, 0.8756, 0.3961, 0.9338, 0.3861, 0.8438, 0.434, 0.8438, 0.4243, 0.9338, 0.6003, 0.8766, 0.6154, 0.9594, 0.5682, 0.9594, 0.5725, 0.8766, 0.08021, 0.8756, 0.07448, 0.8438, 0.1011, 0.8438, 0.1068, 0.8756, 0.5232, 0.9221, 0.5232, 0.9806, 0.4845, 0.9405, 0.5633, 0.9885, 0.5232, 0.9549, 0.5633, 0.9221, 0.3228, 0.9338, 0.3228, 0.9958, 0.2813, 0.9609, 0.5232, 0.9806, 0.4819, 0.9962, 0.4845, 0.9405])
me_cylinder.materials.append(mat_material_001)
me_cylinder.materials.append(mat_material_002)
me_cylinder.use_remesh_preserve_volume = False
me_cylinder.use_remesh_preserve_attributes = False
me_cylinder.use_mirror_vertex_groups = False
me_cylinder.update()
me_cube_002 = bpy.data.meshes.new('Cube.002')
me_cube_002.from_pydata([(0.0, 0.0, -1.652), (0.0, 0.0, 1.652), (-0.3517, -0.3517, -1.068), (-0.3517, -0.3517, 1.068), (-0.3517, 0.3517, 1.068), (-0.3517, 0.3517, -1.068), (0.3517, 0.3517, 1.068), (0.3517, 0.3517, -1.068), (0.3517, -0.3517, 1.068), (0.3517, -0.3517, -1.068)], [], [(3, 1, 4), (4, 1, 6), (6, 1, 8), (8, 1, 3), (0, 9, 2), (9, 8, 3, 2), (0, 7, 9), (7, 6, 8, 9), (0, 5, 7), (5, 4, 6, 7), (0, 2, 5), (2, 3, 4, 5)])
_uv = me_cube_002.uv_layers.new(name='UVMap')
_uv.uv.foreach_set('vector', [0.75, 0.8216, 0.625, 0.9635, 0.5, 0.8216, 0.25, 0.8231, 0.125, 1.0, 6.356e-08, 0.8231, 1.0, 0.8216, 0.875, 0.9635, 0.75, 0.8216, 0.5, 0.8231, 0.375, 1.0, 0.25, 0.8231, 0.375, 0.0, 0.5, 0.1769, 0.25, 0.1769, 0.5, 0.1769, 0.5, 0.8231, 0.25, 0.8231, 0.25, 0.1769, 0.875, 0.0, 1.0, 0.1989, 0.75, 0.1989, 1.0, 0.1989, 1.0, 0.8216, 0.75, 0.8216, 0.75, 0.1989, 0.125, 0.0, 0.25, 0.1769, 0.0, 0.1769, 0.25, 0.1769, 0.25, 0.8231, 6.356e-08, 0.8231, 0.0, 0.1769, 0.625, 0.0, 0.75, 0.1989, 0.5, 0.1989, 0.75, 0.1989, 0.75, 0.8216, 0.5, 0.8216, 0.5, 0.1989])
me_cube_002.use_remesh_preserve_volume = False
me_cube_002.use_remesh_preserve_attributes = False
me_cube_002.use_mirror_vertex_groups = False
me_cube_002.update()
me_cube_012 = bpy.data.meshes.new('Cube.012')
me_cube_012.from_pydata([(-0.1963, -0.3378, 0.0006451), (-0.3378, -0.1963, 0.0006451), (-0.3378, -0.1963, 0.07803), (-0.1963, -0.3378, 0.07803), (-0.3378, 0.1963, 0.0006451), (-0.1963, 0.3378, 0.0006451), (-0.1963, 0.3378, 0.07803), (-0.3378, 0.1963, 0.07803), (0.3378, -0.1963, 0.0006451), (0.1963, -0.3378, 0.0006451), (0.1963, -0.3378, 0.07803), (0.3378, -0.1963, 0.07803), (0.1963, 0.3378, 0.0006451), (0.3378, 0.1963, 0.0006451), (0.3378, 0.1963, 0.07803), (0.1963, 0.3378, 0.07803), (-0.2096, -0.3615, -0.007374), (-0.3615, -0.2096, -0.007374), (-0.3615, 0.2096, -0.007374), (-0.2096, 0.3615, -0.007374), (0.3615, -0.2096, -0.007374), (0.2096, -0.3615, -0.007374), (0.2096, 0.3615, -0.007374), (0.3615, 0.2096, -0.007374), (-0.3502, -0.1984, 0.03214), (-0.1984, -0.3502, 0.03214), (-0.3615, -0.2096, 0.01763), (-0.2096, -0.3615, 0.01763), (-0.1984, 0.3502, 0.03214), (-0.3502, 0.1984, 0.03214), (-0.2096, 0.3615, 0.01763), (-0.3615, 0.2096, 0.01763), (0.1984, -0.3502, 0.03214), (0.3502, -0.1984, 0.03214), (0.2096, -0.3615, 0.01763), (0.3615, -0.2096, 0.01763), (0.3502, 0.1984, 0.03214), (0.1984, 0.3502, 0.03214), (0.3615, 0.2096, 0.01763), (0.2096, 0.3615, 0.01763), (-0.171, -0.09936, 0.05723), (-0.09936, -0.171, 0.05723), (-0.09936, 0.171, 0.05723), (-0.171, 0.09936, 0.05723), (0.09936, -0.171, 0.05723), (0.171, -0.09936, 0.05723), (0.171, 0.09936, 0.05723), (0.09936, 0.171, 0.05723)], [], [(9, 10, 3, 0), (13, 14, 11, 8), (18, 19, 22, 23, 20, 21, 16, 17), (3, 10, 44, 41), (1, 2, 7, 4), (5, 6, 15, 12), (28, 37, 39, 30), (32, 25, 27, 34), (19, 30, 39, 22), (21, 34, 27, 16), (23, 38, 35, 20), (36, 37, 28, 29, 24, 25, 32, 33), (36, 33, 35, 38), (24, 29, 31, 26), (17, 26, 31, 18), (0, 3, 2, 1), (6, 5, 4, 7), (14, 13, 12, 15), (10, 9, 8, 11), (27, 25, 24, 26), (28, 30, 31, 29), (36, 38, 39, 37), (32, 34, 35, 33), (20, 35, 34, 21), (26, 17, 16, 27), (30, 19, 18, 31), (38, 23, 22, 39), (4, 5, 12, 13, 8, 9, 0, 1), (46, 47, 42, 43, 40, 41, 44, 45), (10, 11, 45, 44), (14, 15, 47, 46), (11, 14, 46, 45), (7, 2, 40, 43), (6, 7, 43, 42), (2, 3, 41, 40), (15, 6, 42, 47)])
me_cube_012.polygons.foreach_set('material_index', [1, 1, 0, 1, 1, 1, 0, 0, 0, 0, 0, 0, 0, 0, 0, 1, 1, 1, 1, 0, 0, 0, 0, 0, 0, 0, 0, 1, 1, 1, 1, 1, 1, 1, 1, 1])
_uv = me_cube_012.uv_layers.new(name='UVMap')
_uv.uv.foreach_set('vector', [0.9257, 0.0, 0.9742, 0.0, 0.9742, 0.2603, 0.9257, 0.2603, 0.8771, 0.09389, 0.9257, 0.09389, 0.9257, 0.3542, 0.8771, 0.3542, 0.09524, 0.9588, 3.738e-08, 0.8581, 0.0, 0.5801, 0.09524, 0.4794, 0.3581, 0.4794, 0.4534, 0.5801, 0.4534, 0.8581, 0.3581, 0.9588, 0.4534, 0.3542, 0.4534, 0.09389, 0.558, 0.1581, 0.558, 0.2899, 0.9257, 0.8022, 0.8771, 0.8022, 0.8771, 0.542, 0.9257, 0.542, 0.9257, 0.2603, 0.9742, 0.2603, 0.9742, 0.5206, 0.9257, 0.5206, 0.9742, 0.2705, 0.9742, 0.007459, 0.9833, 3.953e-08, 0.9833, 0.278, 0.9752, 0.7911, 0.9752, 0.528, 0.9843, 0.5206, 0.9843, 0.7986, 0.999, 0.278, 0.9833, 0.278, 0.9833, 3.953e-08, 0.999, 0.0, 1.0, 0.7986, 0.9843, 0.7986, 0.9843, 0.5206, 1.0, 0.5206, 0.9504, 0.6213, 0.9661, 0.6213, 0.9661, 0.8993, 0.9504, 0.8993, 0.3511, 0.007459, 0.4463, 0.1082, 0.4463, 0.3713, 0.3511, 0.472, 0.1023, 0.472, 0.007054, 0.3713, 0.007054, 0.1082, 0.1023, 0.007459, 0.9752, 0.6287, 0.9752, 0.8918, 0.9661, 0.8993, 0.9661, 0.6213, 0.9504, 0.6287, 0.9504, 0.8918, 0.9413, 0.8993, 0.9413, 0.6213, 0.9257, 0.6213, 0.9413, 0.6213, 0.9413, 0.8993, 0.9257, 0.8993, 0.9257, 0.8961, 0.8771, 0.8961, 0.8771, 0.8022, 0.9257, 0.8022, 0.8771, 0.4481, 0.9257, 0.4481, 0.9257, 0.542, 0.8771, 0.542, 0.9257, 0.09389, 0.8771, 0.09389, 0.8771, 0.0, 0.9257, 0.0, 0.9257, 0.4481, 0.8771, 0.4481, 0.8771, 0.3542, 0.9257, 0.3542, 3.738e-08, 0.3787, 0.007054, 0.3713, 0.1023, 0.472, 0.09524, 0.4794, 0.4463, 0.3713, 0.4534, 0.3787, 0.3581, 0.4794, 0.3511, 0.472, 0.3511, 0.007459, 0.3581, 0.0, 0.4534, 0.1007, 0.4463, 0.1082, 0.007054, 0.1082, 0.0, 0.1007, 0.09524, 3.953e-08, 0.1023, 0.007459, 0.9504, 0.8993, 0.9661, 0.8993, 0.9661, 1.0, 0.9504, 1.0, 0.9413, 0.6213, 0.9257, 0.6213, 0.9257, 0.5206, 0.9413, 0.5206, 0.9413, 1.0, 0.9257, 1.0, 0.9257, 0.8993, 0.9413, 0.8993, 0.9661, 0.6213, 0.9504, 0.6213, 0.9504, 0.5206, 0.9661, 0.5206, 0.5422, 0.8961, 0.4534, 0.8022, 0.4534, 0.542, 0.5422, 0.4481, 0.7883, 0.4481, 0.8771, 0.542, 0.8771, 0.8022, 0.7883, 0.8961, 0.7276, 0.1106, 0.7725, 0.1581, 0.7725, 0.2899, 0.7276, 0.3375, 0.6029, 0.3375, 0.558, 0.2899, 0.558, 0.1581, 0.6029, 0.1106, 0.4534, 0.09389, 0.5422, 0.0, 0.6029, 0.1106, 0.558, 0.1581, 0.7883, 0.0, 0.8771, 0.09389, 0.7725, 0.1581, 0.7276, 0.1106, 0.5422, 0.0, 0.7883, 0.0, 0.7276, 0.1106, 0.6029, 0.1106, 0.7883, 0.4481, 0.5422, 0.4481, 0.6029, 0.3375, 0.7276, 0.3375, 0.8771, 0.3542, 0.7883, 0.4481, 0.7276, 0.3375, 0.7725, 0.2899, 0.5422, 0.4481, 0.4534, 0.3542, 0.558, 0.2899, 0.6029, 0.3375, 0.8771, 0.09389, 0.8771, 0.3542, 0.7725, 0.2899, 0.7725, 0.1581])
me_cube_012.materials.append(mat_material)
me_cube_012.materials.append(mat_material_003)
me_cube_012.use_remesh_preserve_volume = False
me_cube_012.use_remesh_preserve_attributes = False
me_cube_012.use_mirror_vertex_groups = False
me_cube_012.update()
me_cube_003 = bpy.data.meshes.new('Cube.003')
me_cube_003.from_pydata([(-0.5, -0.02426, 0.0), (-0.5, -0.02426, 1.6), (-0.5, 0.02426, 0.0), (-0.5, 0.02426, 1.6), (0.5, -0.02426, 0.0), (0.5, -0.02426, 1.6), (0.5, 0.02426, 0.0), (0.5, 0.02426, 1.6)], [], [(0, 1, 3, 2), (2, 3, 7, 6), (6, 7, 5, 4), (4, 5, 1, 0), (2, 6, 4, 0), (7, 3, 1, 5)])
_uv = me_cube_003.uv_layers.new(name='UVMap')
_uv.uv.foreach_set('vector', [0.9322, 0.8, 0.9322, 0.0, 0.9548, 0.0, 0.9548, 0.8, 0.4661, 0.0, 0.4661, 0.8, 8.334e-08, 0.8, 0.0, 4.284e-08, 0.9774, 0.0, 0.9774, 0.8, 0.9548, 0.8, 0.9548, 1.301e-09, 0.4661, 0.8, 0.4661, 0.0, 0.9322, 0.0, 0.9322, 0.8, 0.9774, 1.0, 0.9774, 0.5, 1.0, 0.5, 1.0, 1.0, 1.0, 0.0, 1.0, 0.5, 0.9774, 0.5, 0.9774, 0.0])
me_cube_003.materials.append(mat_material_003)
me_cube_003.use_remesh_preserve_volume = False
me_cube_003.use_remesh_preserve_attributes = False
me_cube_003.use_mirror_vertex_groups = False
me_cube_003.update()
me_cube = bpy.data.meshes.new('Cube')
me_cube.from_pydata([(-0.1963, -0.3378, 0.0006451), (-0.3378, -0.1963, 0.0006451), (-0.3378, -0.1963, 0.05129), (-0.1963, -0.3378, 0.05129), (-0.3378, 0.1963, 0.0006451), (-0.1963, 0.3378, 0.0006451), (-0.1963, 0.3378, 0.05129), (-0.3378, 0.1963, 0.05129), (0.3378, -0.1963, 0.0006451), (0.1963, -0.3378, 0.0006451), (0.1963, -0.3378, 0.05129), (0.3378, -0.1963, 0.05129), (0.1963, 0.3378, 0.0006451), (0.3378, 0.1963, 0.0006451), (0.3378, 0.1963, 0.05129), (0.1963, 0.3378, 0.05129), (-0.2096, -0.3615, -0.007374), (-0.3615, -0.2096, -0.007374), (-0.3615, 0.2096, -0.007374), (-0.2096, 0.3615, -0.007374), (0.3615, -0.2096, -0.007374), (0.2096, -0.3615, -0.007374), (0.2096, 0.3615, -0.007374), (0.3615, 0.2096, -0.007374), (-0.3502, -0.1984, 0.03214), (-0.1984, -0.3502, 0.03214), (-0.3615, -0.2096, 0.01763), (-0.2096, -0.3615, 0.01763), (-0.1984, 0.3502, 0.03214), (-0.3502, 0.1984, 0.03214), (-0.2096, 0.3615, 0.01763), (-0.3615, 0.2096, 0.01763), (0.1984, -0.3502, 0.03214), (0.3502, -0.1984, 0.03214), (0.2096, -0.3615, 0.01763), (0.3615, -0.2096, 0.01763), (0.3502, 0.1984, 0.03214), (0.1984, 0.3502, 0.03214), (0.3615, 0.2096, 0.01763), (0.2096, 0.3615, 0.01763)], [], [(9, 10, 3, 0), (13, 14, 11, 8), (18, 19, 22, 23, 20, 21, 16, 17), (14, 15, 6, 7, 2, 3, 10, 11), (1, 2, 7, 4), (5, 6, 15, 12), (28, 37, 39, 30), (32, 25, 27, 34), (19, 30, 39, 22), (21, 34, 27, 16), (23, 38, 35, 20), (36, 37, 28, 29, 24, 25, 32, 33), (36, 33, 35, 38), (24, 29, 31, 26), (17, 26, 31, 18), (0, 3, 2, 1), (6, 5, 4, 7), (14, 13, 12, 15), (10, 9, 8, 11), (27, 25, 24, 26), (28, 30, 31, 29), (36, 38, 39, 37), (32, 34, 35, 33), (20, 35, 34, 21), (26, 17, 16, 27), (30, 19, 18, 31), (38, 23, 22, 39), (4, 5, 12, 13, 8, 9, 0, 1)])
me_cube.polygons.foreach_set('material_index', [1, 1, 0, 1, 1, 1, 0, 0, 0, 0, 0, 0, 0, 0, 0, 1, 1, 1, 1, 0, 0, 0, 0, 0, 0, 0, 0, 1])
_uv = me_cube.uv_layers.new(name='UVMap')
_uv.uv.foreach_set('vector', [0.9325, 0.0, 0.9662, 0.0, 0.9662, 0.185, 0.9325, 0.185, 0.9662, 0.1335, 1.0, 0.1335, 1.0, 0.3185, 0.9662, 0.3185, 0.1013, 0.9638, 3.974e-08, 0.8626, 0.0, 0.5831, 0.1013, 0.4819, 0.3807, 0.4819, 0.482, 0.5831, 0.482, 0.8626, 0.3807, 0.9638, 0.8381, 0.4504, 0.9325, 0.5448, 0.9325, 0.8064, 0.8381, 0.9008, 0.5764, 0.9008, 0.482, 0.8064, 0.482, 0.5448, 0.5764, 0.4504, 0.9325, 0.3185, 0.9662, 0.3185, 0.9662, 0.5035, 0.9325, 0.5035, 0.9325, 0.6369, 0.9662, 0.6369, 0.9662, 0.822, 0.9325, 0.822, 0.4745, 0.3732, 0.4745, 0.1087, 0.482, 0.1012, 0.482, 0.3807, 0.007499, 0.1087, 0.007499, 0.3732, 3.974e-08, 0.3807, 0.0, 0.1012, 0.9829, 0.8024, 0.9996, 0.8024, 0.9996, 1.0, 0.9829, 1.0, 0.9662, 0.3185, 0.9829, 0.3185, 0.9829, 0.5161, 0.9662, 0.5161, 0.9829, 0.4616, 0.9996, 0.4616, 0.9996, 0.6592, 0.9829, 0.6592, 0.3732, 0.007498, 0.4745, 0.1087, 0.4745, 0.3732, 0.3732, 0.4744, 0.1088, 0.4744, 0.007499, 0.3732, 0.007499, 0.1087, 0.1088, 0.007498, 0.3732, 0.007498, 0.1088, 0.007498, 0.1013, 3.973e-08, 0.3807, 0.0, 0.1088, 0.4744, 0.3732, 0.4744, 0.3807, 0.4819, 0.1013, 0.4819, 0.9662, 0.6592, 0.9829, 0.6592, 0.9829, 0.8568, 0.9662, 0.8568, 0.9325, 0.185, 0.9662, 0.185, 0.9662, 0.3185, 0.9325, 0.3185, 0.9662, 0.6369, 0.9325, 0.6369, 0.9325, 0.5035, 0.9662, 0.5035, 1.0, 0.1335, 0.9662, 0.1335, 0.9662, 0.0, 1.0, 4.967e-09, 0.9662, 0.9554, 0.9325, 0.9554, 0.9325, 0.822, 0.9662, 0.822, 3.974e-08, 0.3807, 0.007499, 0.3732, 0.1088, 0.4744, 0.1013, 0.4819, 0.4745, 0.3732, 0.482, 0.3807, 0.3807, 0.4819, 0.3732, 0.4744, 0.3732, 0.007498, 0.3807, 0.0, 0.482, 0.1012, 0.4745, 0.1087, 0.007499, 0.1087, 0.0, 0.1012, 0.1013, 3.973e-08, 0.1088, 0.007498, 0.9662, 0.8568, 0.9829, 0.8568, 0.9829, 1.0, 0.9662, 1.0, 0.9829, 0.6592, 0.9662, 0.6592, 0.9662, 0.5161, 0.9829, 0.5161, 0.9996, 0.8024, 0.9829, 0.8024, 0.9829, 0.6592, 0.9996, 0.6592, 0.9996, 0.4616, 0.9829, 0.4616, 0.9829, 0.3185, 0.9996, 0.3185, 0.5764, 0.4504, 0.482, 0.356, 0.482, 0.09438, 0.5764, 0.0, 0.8381, 0.0, 0.9325, 0.09438, 0.9325, 0.356, 0.8381, 0.4504])
me_cube.materials.append(mat_material)
me_cube.materials.append(mat_material_003)
me_cube.use_remesh_preserve_volume = False
me_cube.use_remesh_preserve_attributes = False
me_cube.use_mirror_vertex_groups = False
me_cube.update()
me_cube_004 = bpy.data.meshes.new('Cube.004')
me_cube_004.from_pydata([(-1.0, -0.3482, 0.0), (-1.0, 0.3482, 0.0), (1.0, -0.3482, 0.0), (1.0, 0.3482, 0.0), (-1.0, -0.3097, 0.8698), (-1.0, -0.3097, 1.74), (-1.0, 0.3097, 1.74), (-1.0, 0.3097, 0.8698), (1.0, 0.3097, 1.74), (1.0, 0.3097, 0.8698), (1.0, -0.3097, 1.74), (1.0, -0.3097, 0.8698), (-1.0, -0.3401, 2.427), (-1.0, -0.1656, 2.609), (-1.0, 0.1656, 2.609), (-1.0, 0.3401, 2.427), (1.0, -0.1656, 2.609), (1.0, -0.3401, 2.427), (1.0, 0.3401, 2.427), (1.0, 0.1656, 2.609)], [], [(19, 14, 13, 16), (8, 18, 19, 16, 17, 10), (5, 12, 13, 14, 15, 6), (1, 3, 2, 0), (6, 15, 18, 8), (2, 11, 4, 0), (11, 10, 5, 4), (3, 9, 11, 2), (9, 8, 10, 11), (1, 7, 9, 3), (7, 6, 8, 9), (0, 4, 7, 1), (4, 5, 6, 7), (14, 19, 18, 15), (16, 13, 12, 17), (10, 17, 12, 5)])
_uv = me_cube_004.uv_layers.new(name='UVMap')
_uv.uv.foreach_set('vector', [0.3671, 0.5, 0.3671, 0.8832, 0.2966, 0.8832, 0.2966, 0.5, 0.008204, 0.6667, 0.001721, 0.535, 0.03889, 0.5, 0.1094, 0.5, 0.1466, 0.535, 0.1401, 0.6667, 0.8599, 0.1667, 0.8534, 0.03496, 0.8906, 0.0, 0.9611, 0.0, 0.9983, 0.03496, 0.9918, 0.1667, 0.1483, 0.8832, 0.1483, 0.5, 0.2966, 0.5, 0.2966, 0.8832, 7.615e-08, 0.1667, 0.0, 0.03496, 0.4259, 0.03496, 0.4259, 0.1667, 0.4259, 0.5, 0.4259, 0.3333, 0.8517, 0.3333, 0.8517, 0.5, 0.4259, 0.3333, 0.4259, 0.1667, 0.8517, 0.1667, 0.8517, 0.3333, 0.0, 1.0, 0.008204, 0.8333, 0.1401, 0.8333, 0.1483, 1.0, 0.008204, 0.8333, 0.008204, 0.6667, 0.1401, 0.6667, 0.1401, 0.8333, 1.523e-07, 0.5, 7.615e-08, 0.3333, 0.4259, 0.3333, 0.4259, 0.5, 7.615e-08, 0.3333, 7.615e-08, 0.1667, 0.4259, 0.1667, 0.4259, 0.3333, 0.8517, 0.5, 0.8599, 0.3333, 0.9918, 0.3333, 1.0, 0.5, 0.8599, 0.3333, 0.8599, 0.1667, 0.9918, 0.1667, 0.9918, 0.3333, 0.0, 0.0, 0.4259, 0.0, 0.4259, 0.03496, 0.0, 0.03496, 0.4259, 0.0, 0.8517, 0.0, 0.8517, 0.03496, 0.4259, 0.03496, 0.4259, 0.1667, 0.4259, 0.03496, 0.8517, 0.03496, 0.8517, 0.1667])
me_cube_004.materials.append(mat_material)
me_cube_004.use_remesh_preserve_volume = False
me_cube_004.use_remesh_preserve_attributes = False
me_cube_004.use_mirror_vertex_groups = False
me_cube_004.update()
me_cube_005 = bpy.data.meshes.new('Cube.005')
me_cube_005.from_pydata([(-1.0, -0.3482, 0.0), (-1.0, 0.3482, 0.0), (0.0, -0.3482, 0.0), (-1.0, -0.3097, 0.8698), (-1.0, -0.3097, 1.74), (-1.0, 0.3097, 1.74), (-1.0, 0.3097, 0.8698), (0.0, -0.3097, 1.74), (0.0, -0.3097, 0.8698), (-1.0, -0.3401, 2.427), (-1.0, -0.1656, 2.609), (-1.0, 0.1656, 2.609), (-1.0, 0.3401, 2.427), (0.0, -0.1656, 2.609), (0.0, -0.3401, 2.427), (-0.3482, 1.0, 1.192e-07), (0.3482, 1.0, 1.192e-07), (0.3482, 0.0, 1.192e-07), (-0.3097, 1.0, 0.8698), (-0.3097, 1.0, 1.74), (0.3097, 1.0, 1.74), (0.3097, 1.0, 0.8698), (0.3097, 5.96e-08, 1.74), (0.3097, 5.96e-08, 0.8698), (-0.3401, 1.0, 2.427), (-0.1656, 1.0, 2.609), (0.1656, 1.0, 2.609), (0.3401, 1.0, 2.427), (0.3401, 0.0, 2.427), (0.1656, 0.0, 2.609), (-0.3491, 0.3491, 5.96e-08), (-0.35, -0.3482, 0.0), (-0.35, -0.3097, 0.8698), (-0.35, -0.3097, 1.74), (-0.35, 0.3097, 0.8698), (-0.35, 0.3097, 1.74), (-0.35, 0.1656, 2.609), (-0.3451, 0.3451, 2.427), (-0.35, -0.1656, 2.609), (-0.35, -0.3401, 2.427), (0.3482, 0.35, 1.192e-07), (-0.3097, 0.35, 0.8698), (-0.3097, 0.35, 1.74), (0.3097, 0.35, 0.8698), (0.3097, 0.35, 1.74), (0.1656, 0.35, 2.609), (0.3401, 0.35, 2.427), (-0.1656, 0.35, 2.609)], [], [(36, 11, 10, 38), (4, 9, 10, 11, 12, 5), (31, 32, 3, 0), (32, 33, 4, 3), (0, 3, 6, 1), (3, 4, 5, 6), (38, 10, 9, 39), (33, 39, 9, 4), (45, 26, 25, 47), (31, 30, 2), (19, 24, 25, 26, 27, 20), (42, 35, 37), (44, 46, 28, 22), (30, 41, 18, 15), (41, 42, 19, 18), (41, 34, 35, 42), (8, 23, 22, 7), (40, 43, 23, 17), (43, 44, 22, 23), (15, 18, 21, 16), (18, 19, 20, 21), (45, 29, 28, 46), (47, 25, 24, 37), (42, 37, 24, 19), (7, 14, 39, 33), (13, 38, 39, 14), (11, 36, 37, 12), (6, 5, 35, 34), (1, 6, 34, 30), (8, 7, 33, 32), (2, 8, 32, 31), (5, 12, 37, 35), (1, 30, 31, 0), (17, 2, 30), (40, 17, 30), (26, 45, 46, 27), (21, 20, 44, 43), (16, 21, 43, 40), (2, 17, 23, 8), (7, 22, 28, 14), (20, 27, 46, 44), (16, 40, 30, 15), (14, 28, 29, 13), (41, 30, 34), (37, 36, 47), (38, 13, 36), (29, 45, 47), (29, 47, 36, 13)])
_uv = me_cube_005.uv_layers.new(name='UVMap')
_uv.uv.foreach_set('vector', [0.3065, 0.5635, 0.1585, 0.5635, 0.1585, 0.5, 0.3065, 0.5, 0.8502, 0.6667, 0.8433, 0.535, 0.883, 0.5, 0.9584, 0.5, 0.9982, 0.535, 0.9912, 0.6667, 0.3866, 0.5, 0.3866, 0.3333, 0.5346, 0.3333, 0.5346, 0.5, 0.3866, 0.3333, 0.3866, 0.1667, 0.5346, 0.1667, 0.5346, 0.3333, 0.8415, 1.0, 0.8502, 0.8333, 0.9912, 0.8333, 1.0, 1.0, 0.8502, 0.8333, 0.8502, 0.6667, 0.9912, 0.6667, 0.9912, 0.8333, 0.3866, 0.0, 0.5346, 0.0, 0.5346, 0.03496, 0.3866, 0.03496, 0.3866, 0.1667, 0.3866, 0.03496, 0.5346, 0.03496, 0.5346, 0.1667, 0.4239, 0.5988, 0.4239, 0.7234, 0.3485, 0.7234, 0.3485, 0.5988, 0.8415, 0.6338, 0.6827, 0.6336, 0.8415, 0.5667, 0.00877, 0.6667, 0.00184, 0.535, 0.04157, 0.5, 0.117, 0.5, 0.1567, 0.535, 0.1498, 0.6667, 0.5766, 0.1667, 0.5674, 0.1667, 0.5754, 0.03496, 0.1589, 0.3333, 0.1589, 0.465, 0.07927, 0.465, 0.07927, 0.3333, 0.5764, 0.5, 0.5766, 0.3333, 0.7245, 0.3333, 0.7245, 0.5, 0.5766, 0.3333, 0.5766, 0.1667, 0.7245, 0.1667, 0.7245, 0.3333, 0.5766, 0.3333, 0.5674, 0.3333, 0.5674, 0.1667, 0.5766, 0.1667, 0.00877, 0.1667, 0.07927, 0.1667, 0.07927, 0.3333, 0.00877, 0.3333, 0.1589, 2.46e-08, 0.1589, 0.1667, 0.07927, 0.1667, 0.07927, 2.454e-08, 0.1589, 0.1667, 0.1589, 0.3333, 0.07927, 0.3333, 0.07927, 0.1667, 0.0, 1.0, 0.00877, 0.8333, 0.1498, 0.8333, 0.1585, 1.0, 0.00877, 0.8333, 0.00877, 0.6667, 0.1498, 0.6667, 0.1498, 0.8333, 0.1589, 0.5, 0.07927, 0.5, 0.07927, 0.465, 0.1589, 0.465, 0.5766, 1.604e-05, 0.7245, 9.503e-06, 0.7245, 0.03495, 0.5754, 0.03496, 0.5766, 0.1667, 0.5754, 0.03496, 0.7245, 0.03495, 0.7245, 0.1667, 0.3069, 0.1667, 0.3069, 0.03496, 0.3866, 0.03496, 0.3866, 0.1667, 0.3069, 0.0, 0.3866, 0.0, 0.3866, 0.03496, 0.3069, 0.03496, 0.8737, 0.5, 0.7257, 0.5, 0.7245, 0.465, 0.8736, 0.465, 0.8737, 0.1667, 0.8736, 0.3333, 0.7257, 0.3333, 0.7257, 0.1667, 0.8737, 6.455e-06, 0.8737, 0.1667, 0.7257, 0.1667, 0.7255, 0.0, 0.3069, 0.3333, 0.3069, 0.1667, 0.3866, 0.1667, 0.3866, 0.3333, 0.3069, 0.5, 0.3069, 0.3333, 0.3866, 0.3333, 0.3866, 0.5, 0.8736, 0.3333, 0.8736, 0.465, 0.7245, 0.465, 0.7257, 0.3333, 0.6829, 0.7583, 0.6827, 0.6336, 0.8415, 0.6338, 0.8415, 0.7583, 0.7622, 0.5, 0.8415, 0.5667, 0.6827, 0.6336, 0.6825, 0.5, 0.7622, 0.5, 0.6827, 0.6336, 0.3069, 0.5, 0.1589, 0.5, 0.1589, 0.465, 0.3069, 0.465, 0.3069, 0.1667, 0.3069, 0.3333, 0.1589, 0.3333, 0.1589, 0.1667, 0.3069, 2.268e-08, 0.3069, 0.1667, 0.1589, 0.1667, 0.1589, 2.46e-08, 0.0, 0.0, 0.07927, 2.454e-08, 0.07927, 0.1667, 0.00877, 0.1667, 0.00877, 0.3333, 0.07927, 0.3333, 0.07927, 0.465, 0.00184, 0.465, 0.3069, 0.3333, 0.3069, 0.465, 0.1589, 0.465, 0.1589, 0.3333, 0.5346, 0.5, 0.6825, 0.5, 0.6827, 0.6336, 0.5346, 0.6334, 0.00184, 0.465, 0.07927, 0.465, 0.07927, 0.5, 0.04157, 0.5, 0.5766, 0.3333, 0.5764, 0.5, 0.5674, 0.3333, 0.5754, 0.03496, 0.5346, 0.0, 0.5766, 1.604e-05, 0.3065, 0.5, 0.3862, 0.5, 0.3065, 0.5635, 0.4239, 0.5317, 0.4239, 0.5988, 0.3485, 0.5988, 0.4239, 0.5317, 0.3485, 0.5988, 0.3065, 0.5635, 0.3862, 0.5])
me_cube_005.materials.append(mat_material)
me_cube_005.use_remesh_preserve_volume = False
me_cube_005.use_remesh_preserve_attributes = False
me_cube_005.use_mirror_vertex_groups = False
me_cube_005.update()
me_cube_006 = bpy.data.meshes.new('Cube.006')
me_cube_006.from_pydata([(-1.0, -0.3482, 0.0), (-1.0, 0.3482, 0.0), (1.0, -0.3482, 0.0), (1.0, 0.3482, 0.0), (-1.0, -0.3097, 0.8698), (-1.0, -0.3097, 1.74), (-1.0, 0.3097, 1.74), (-1.0, 0.3097, 0.8698), (1.0, 0.3097, 1.74), (1.0, 0.3097, 0.8698), (1.0, -0.3097, 1.74), (1.0, -0.3097, 0.8698), (-1.0, -0.3401, 2.427), (-1.0, -0.1656, 2.609), (-1.0, 0.1656, 2.609), (-1.0, 0.3401, 2.427), (1.0, -0.1656, 2.609), (1.0, -0.3401, 2.427), (1.0, 0.3401, 2.427), (1.0, 0.1656, 2.609), (-0.5, -0.3097, 1.6), (-0.5, 0.3097, 1.6), (-0.5, -0.3097, 0.8698), (0.5, -0.3097, 1.6), (0.5, 0.3097, 1.6), (-0.5, 0.3097, 0.8698), (-0.5, -0.3482, 0.0), (-0.5, 0.3482, 0.0), (0.5, -0.3097, 0.8698), (0.5, -0.3482, 0.0), (0.5, 0.3482, 0.0), (0.5, 0.3097, 0.8698)], [], [(19, 14, 13, 16), (8, 18, 19, 16, 17, 10), (5, 12, 13, 14, 15, 6), (1, 27, 26, 0), (6, 15, 18, 8), (2, 11, 28, 29), (11, 10, 5, 4, 22, 20, 23, 28), (3, 9, 11, 2), (9, 8, 10, 11), (1, 7, 25, 27), (7, 6, 8, 9, 31, 24, 21, 25), (0, 4, 7, 1), (4, 5, 6, 7), (14, 19, 18, 15), (16, 13, 12, 17), (10, 17, 12, 5), (23, 24, 31, 30, 29, 28), (30, 31, 9, 3), (21, 20, 22, 26, 27, 25), (29, 30, 3, 2), (26, 22, 4, 0), (24, 23, 20, 21)])
_uv = me_cube_006.uv_layers.new(name='UVMap')
_uv.uv.foreach_set('vector', [0.3671, 0.5004, 0.3671, 0.8836, 0.2966, 0.8836, 0.2966, 0.5004, 0.8599, 0.6667, 0.8534, 0.535, 0.8906, 0.5, 0.9611, 0.5, 0.9983, 0.535, 0.9918, 0.6667, 0.8599, 0.1667, 0.8534, 0.03496, 0.8906, 0.0, 0.9611, 0.0, 0.9983, 0.03496, 0.9918, 0.1667, 0.5069, 0.5004, 0.6134, 0.5004, 0.6134, 0.6338, 0.5069, 0.6338, 0.4259, 0.167, 0.4259, 0.03533, 0.8517, 0.03533, 0.8517, 0.167, 5.077e-08, 0.5004, 2.538e-08, 0.3336, 0.1065, 0.3336, 0.1065, 0.5004, 2.538e-08, 0.3336, 2.538e-08, 0.167, 0.4259, 0.167, 0.4259, 0.3336, 0.3194, 0.3336, 0.3194, 0.1937, 0.1065, 0.1937, 0.1065, 0.3336, 0.8517, 1.0, 0.8599, 0.8333, 0.9918, 0.8333, 1.0, 1.0, 0.8599, 0.8333, 0.8599, 0.6667, 0.9918, 0.6667, 0.9918, 0.8333, 0.4259, 0.5004, 0.4259, 0.3336, 0.5323, 0.3336, 0.5323, 0.5004, 0.4259, 0.3336, 0.4259, 0.167, 0.8517, 0.167, 0.8517, 0.3336, 0.7452, 0.3336, 0.7452, 0.1937, 0.5323, 0.1937, 0.5323, 0.3336, 0.8517, 0.5, 0.8599, 0.3333, 0.9918, 0.3333, 1.0, 0.5, 0.8599, 0.3333, 0.8599, 0.1667, 0.9918, 0.1667, 0.9918, 0.3333, 0.4259, 0.0, 0.8517, 4.569e-08, 0.8517, 0.03533, 0.4259, 0.03533, 0.0, 0.0, 0.4259, 0.0, 0.4259, 0.03533, 0.0, 0.03533, 2.538e-08, 0.167, 0.0, 0.03533, 0.4259, 0.03533, 0.4259, 0.167, 0.008203, 0.5004, 0.1401, 0.5004, 0.1401, 0.6403, 0.1483, 0.807, 0.0, 0.807, 0.008204, 0.6403, 0.7452, 0.5004, 0.7452, 0.3336, 0.8517, 0.3336, 0.8517, 0.5004, 0.1565, 0.5004, 0.2884, 0.5004, 0.2884, 0.6403, 0.2966, 0.807, 0.1483, 0.807, 0.1565, 0.6403, 0.6134, 0.6338, 0.6134, 0.5004, 0.7198, 0.5004, 0.7198, 0.6338, 0.3194, 0.5004, 0.3194, 0.3336, 0.4259, 0.3336, 0.4259, 0.5004, 0.7198, 0.5004, 0.8517, 0.5004, 0.8517, 0.692, 0.7198, 0.692])
me_cube_006.materials.append(mat_material)
me_cube_006.use_remesh_preserve_volume = False
me_cube_006.use_remesh_preserve_attributes = False
me_cube_006.use_mirror_vertex_groups = False
me_cube_006.update()
me_cube_008 = bpy.data.meshes.new('Cube.008')
me_cube_008.from_pydata([(-1.0, -0.3482, 0.0), (-1.0, 0.3482, 0.0), (1.0, -0.3482, 0.0), (1.0, 0.3482, 0.0), (-1.0, -0.3097, 0.8698), (-1.0, -0.3097, 1.74), (-1.0, 0.3097, 1.74), (-1.0, 0.3097, 0.8698), (1.0, 0.3097, 1.74), (1.0, 0.3097, 0.8698), (1.0, -0.3097, 1.74), (1.0, -0.3097, 0.8698), (-1.0, -0.3401, 2.427), (-1.0, -0.1656, 2.609), (-1.0, 0.1656, 2.609), (-1.0, 0.3401, 2.427), (1.0, -0.1656, 2.609), (1.0, -0.3401, 2.427), (1.0, 0.3401, 2.427), (1.0, 0.1656, 2.609), (0.3482, 1.0, 1.192e-07), (-0.3482, 1.0, 1.192e-07), (-0.3097, 1.0, 1.74), (-0.3097, 1.0, 0.8698), (0.3097, 1.0, 1.74), (0.3097, 1.0, 0.8698), (0.1656, 1.0, 2.609), (0.3401, 1.0, 2.427), (-0.3401, 1.0, 2.427), (-0.1656, 1.0, 2.609), (0.35, 0.3554, 5.96e-08), (-0.35, 0.3554, 5.96e-08), (-0.3518, -0.3482, 0.0), (0.3518, -0.3482, 0.0), (0.3518, -0.3097, 0.8698), (-0.3518, -0.3097, 0.8698), (0.3518, -0.3097, 1.74), (-0.3518, -0.3097, 1.74), (-0.3518, 0.3097, 0.8698), (0.3518, 0.3097, 0.8698), (-0.3518, 0.3097, 1.74), (0.3518, 0.3097, 1.74), (-0.3518, 0.1656, 2.609), (0.3518, 0.1656, 2.609), (0.346, 0.3513, 2.427), (-0.346, 0.3513, 2.427), (0.3518, -0.1656, 2.609), (-0.3518, -0.1656, 2.609), (-0.3518, -0.3401, 2.427), (0.3518, -0.3401, 2.427), (0.3097, 0.3625, 0.8698), (0.3097, 0.3625, 1.74), (-0.3097, 0.3625, 0.8698), (-0.3097, 0.3625, 1.74), (-0.1656, 0.3625, 2.609), (0.1656, 0.3625, 2.609)], [], [(42, 14, 13, 47), (8, 18, 19, 16, 17, 10), (5, 12, 13, 14, 15, 6), (30, 3, 2, 33), (41, 44, 18, 8), (32, 35, 4, 0), (35, 37, 5, 4), (3, 9, 11, 2), (9, 8, 10, 11), (30, 39, 9, 3), (39, 41, 8, 9), (0, 4, 7, 1), (4, 5, 6, 7), (43, 19, 18, 44), (47, 13, 12, 48), (37, 48, 12, 5), (44, 55, 43), (22, 28, 29, 26, 27, 24), (24, 27, 44, 51), (53, 45, 28, 22), (21, 23, 25, 20), (23, 22, 24, 25), (31, 52, 23, 21), (52, 53, 22, 23), (54, 29, 28, 45), (46, 43, 55, 54, 42, 47), (10, 17, 49, 36), (36, 49, 48, 37), (16, 46, 49, 17), (46, 47, 48, 49), (14, 42, 45, 15), (7, 6, 40, 38), (1, 7, 38, 31), (11, 10, 36, 34), (34, 36, 37, 35), (2, 11, 34, 33), (33, 34, 35, 32), (6, 15, 45, 40), (1, 31, 32, 0), (19, 43, 46, 16), (26, 55, 44, 27), (45, 42, 54), (25, 24, 51, 50), (20, 25, 50, 30), (29, 54, 55, 26), (33, 32, 31, 30), (20, 30, 31, 21), (51, 44, 41), (39, 50, 51, 41), (50, 39, 30), (53, 40, 45), (38, 40, 53, 52), (31, 38, 52)])
_uv = me_cube_008.uv_layers.new(name='UVMap')
_uv.uv.foreach_set('vector', [0.411, 0.6423, 0.411, 0.7665, 0.3526, 0.7665, 0.3526, 0.6423, 0.006793, 0.6667, 0.001425, 0.535, 0.0322, 0.5, 0.09059, 0.5, 0.1214, 0.535, 0.116, 0.6667, 0.5972, 0.6667, 0.5918, 0.535, 0.6226, 0.5, 0.681, 0.5, 0.7117, 0.535, 0.7064, 0.6667, 0.4663, 0.1246, 0.4676, 0.0, 0.5904, 0.0, 0.5904, 0.1242, 0.999, 0.8333, 1.0, 0.965, 0.8847, 0.965, 0.8847, 0.8333, 0.2384, 0.5, 0.2384, 0.3333, 0.3526, 0.3333, 0.3526, 0.5, 0.2384, 0.3333, 0.2384, 0.1667, 0.3526, 0.1667, 0.3526, 0.3333, 0.0, 1.0, 0.006793, 0.8333, 0.116, 0.8333, 0.1228, 1.0, 0.006793, 0.8333, 0.006793, 0.6667, 0.116, 0.6667, 0.116, 0.8333, 0.9993, 0.5, 0.999, 0.6667, 0.8847, 0.6667, 0.8847, 0.5, 0.999, 0.6667, 0.999, 0.8333, 0.8847, 0.8333, 0.8847, 0.6667, 0.5904, 1.0, 0.5972, 0.8333, 0.7064, 0.8333, 0.7132, 1.0, 0.5972, 0.8333, 0.5972, 0.6667, 0.7064, 0.6667, 0.7064, 0.8333, 0.999, 1.0, 0.8847, 1.0, 0.8847, 0.965, 1.0, 0.965, 0.2384, 0.0, 0.3526, 0.0, 0.3526, 0.03496, 0.2384, 0.03496, 0.2384, 0.1667, 0.2384, 0.03496, 0.3526, 0.03496, 0.3526, 0.1667, 0.6231, 0.465, 0.6251, 0.5, 0.5904, 0.5, 0.1296, 0.6667, 0.1242, 0.535, 0.155, 0.5, 0.2134, 0.5, 0.2442, 0.535, 0.2388, 0.6667, 0.7375, 0.3333, 0.7375, 0.465, 0.6231, 0.465, 0.6251, 0.3333, 0.7723, 0.1667, 0.7703, 0.03496, 0.8847, 0.03495, 0.8847, 0.1667, 0.1228, 1.0, 0.1296, 0.8333, 0.2388, 0.8333, 0.2456, 1.0, 0.1296, 0.8333, 0.1296, 0.6667, 0.2388, 0.6667, 0.2388, 0.8333, 0.771, 0.5, 0.7723, 0.3333, 0.8847, 0.3333, 0.8847, 0.5, 0.7723, 0.3333, 0.7723, 0.1667, 0.8847, 0.1667, 0.8847, 0.3333, 0.7723, 1.631e-05, 0.8847, 7.767e-06, 0.8847, 0.03495, 0.7703, 0.03496, 0.3526, 0.5075, 0.411, 0.5075, 0.4458, 0.5431, 0.4458, 0.6066, 0.411, 0.6423, 0.3526, 0.6423, 2.102e-08, 0.1667, 0.0, 0.03496, 0.1143, 0.03496, 0.1143, 0.1667, 0.1143, 0.1667, 0.1143, 0.03496, 0.2384, 0.03496, 0.2384, 0.1667, 0.0, 0.0, 0.1143, 0.0, 0.1143, 0.03496, 0.0, 0.03496, 0.1143, 0.0, 0.2384, 0.0, 0.2384, 0.03496, 0.1143, 0.03496, 1.0, 0.5, 0.8857, 0.5, 0.8847, 0.465, 1.0, 0.465, 1.0, 0.1667, 1.0, 0.3333, 0.8857, 0.3333, 0.8857, 0.1667, 1.0, 0.0, 1.0, 0.1667, 0.8857, 0.1667, 0.8854, 1.234e-06, 2.102e-08, 0.3333, 2.102e-08, 0.1667, 0.1143, 0.1667, 0.1143, 0.3333, 0.1143, 0.3333, 0.1143, 0.1667, 0.2384, 0.1667, 0.2384, 0.3333, 4.204e-08, 0.5, 2.102e-08, 0.3333, 0.1143, 0.3333, 0.1143, 0.5, 0.1143, 0.5, 0.1143, 0.3333, 0.2384, 0.3333, 0.2384, 0.5, 1.0, 0.3333, 1.0, 0.465, 0.8847, 0.465, 0.8857, 0.3333, 0.4676, 0.3832, 0.4663, 0.2587, 0.5904, 0.259, 0.5904, 0.3832, 0.411, 0.3832, 0.411, 0.5075, 0.3526, 0.5075, 0.3526, 0.3832, 0.7375, 0.5, 0.6251, 0.5, 0.6231, 0.465, 0.7375, 0.465, 0.7703, 0.03496, 0.7375, 0.0, 0.7723, 1.631e-05, 0.7375, 0.1667, 0.7375, 0.3333, 0.6251, 0.3333, 0.6251, 0.1667, 0.7375, 8.474e-06, 0.7375, 0.1667, 0.6251, 0.1667, 0.6239, 0.0, 0.5582, 0.6066, 0.4458, 0.6066, 0.4458, 0.5431, 0.5582, 0.5431, 0.5904, 0.1242, 0.5904, 0.259, 0.4663, 0.2587, 0.4663, 0.1246, 0.3526, 0.1249, 0.4663, 0.1246, 0.4663, 0.2587, 0.3526, 0.2583, 0.6251, 0.3333, 0.6231, 0.465, 0.6158, 0.3333, 0.6158, 0.1667, 0.6251, 0.1667, 0.6251, 0.3333, 0.6158, 0.3333, 0.6251, 0.1667, 0.6158, 0.1667, 0.6239, 0.0, 0.7723, 0.1667, 0.7629, 0.1667, 0.7703, 0.03496, 0.7629, 0.3333, 0.7629, 0.1667, 0.7723, 0.1667, 0.7723, 0.3333, 0.771, 0.5, 0.7629, 0.3333, 0.7723, 0.3333])
me_cube_008.materials.append(mat_material)
me_cube_008.use_remesh_preserve_volume = False
me_cube_008.use_remesh_preserve_attributes = False
me_cube_008.use_mirror_vertex_groups = False
me_cube_008.update()
me_cube_009 = bpy.data.meshes.new('Cube.009')
me_cube_009.from_pydata([(-1.0, -0.3482, 0.0), (-1.0, 0.3482, 0.0), (1.0, -0.3482, 0.0), (1.0, 0.3482, 0.0), (-1.0, -0.3097, 0.8698), (-1.0, -0.3097, 1.74), (-1.0, 0.3097, 1.74), (-1.0, 0.3097, 0.8698), (1.0, 0.3097, 1.74), (1.0, 0.3097, 0.8698), (1.0, -0.3097, 1.74), (1.0, -0.3097, 0.8698), (-1.0, -0.3401, 2.427), (-1.0, -0.1656, 2.609), (-1.0, 0.1656, 2.609), (-1.0, 0.3401, 2.427), (1.0, -0.1656, 2.609), (1.0, -0.3401, 2.427), (1.0, 0.3401, 2.427), (1.0, 0.1656, 2.609), (0.3482, -1.0, 1.192e-07), (-0.3482, -1.0, 1.192e-07), (0.3482, 1.0, 1.192e-07), (-0.3482, 1.0, 1.192e-07), (0.3097, -1.0, 0.8698), (0.3097, -1.0, 1.74), (-0.3097, -1.0, 1.74), (-0.3097, -1.0, 0.8698), (-0.3097, 1.0, 1.74), (-0.3097, 1.0, 0.8698), (0.3097, 1.0, 1.74), (0.3097, 1.0, 0.8698), (0.3401, -1.0, 2.427), (0.1656, -1.0, 2.609), (-0.1656, -1.0, 2.609), (-0.3401, -1.0, 2.427), (0.1656, 1.0, 2.609), (0.3401, 1.0, 2.427), (-0.3401, 1.0, 2.427), (-0.1656, 1.0, 2.609), (-0.3408, 0.3408, 5.96e-08), (-0.3408, -0.3408, 5.96e-08), (0.3408, -0.3408, 5.96e-08), (0.3408, 0.3408, 5.96e-08), (0.3097, 0.3333, 0.8698), (0.3097, -0.3333, 0.8698), (0.3097, 0.3333, 1.74), (0.3097, -0.3333, 1.74), (-0.3097, -0.3333, 0.8698), (-0.3097, 0.3333, 0.8698), (-0.3097, -0.3333, 1.74), (-0.3097, 0.3333, 1.74), (-0.1656, -0.3333, 2.609), (-0.1656, 0.3333, 2.609), (-0.3367, 0.3367, 2.427), (-0.3367, -0.3367, 2.427), (0.1656, 0.3333, 2.609), (0.1656, -0.3333, 2.609), (0.3367, -0.3367, 2.427), (0.3367, 0.3367, 2.427), (0.3333, -0.3097, 0.8698), (-0.3333, -0.3097, 0.8698), (0.3333, -0.3097, 1.74), (-0.3333, -0.3097, 1.74), (-0.3333, 0.3097, 0.8698), (0.3333, 0.3097, 0.8698), (-0.3333, 0.3097, 1.74), (0.3333, 0.3097, 1.74), (-0.3333, 0.1656, 2.609), (0.3333, 0.1656, 2.609), (0.3333, -0.1656, 2.609), (-0.3333, -0.1656, 2.609)], [], [(68, 14, 13, 71), (8, 18, 19, 16, 17, 10), (5, 12, 13, 14, 15, 6), (43, 3, 2, 42), (67, 59, 18, 8), (41, 61, 4, 0), (61, 63, 5, 4), (3, 9, 11, 2), (9, 8, 10, 11), (43, 65, 9, 3), (65, 67, 8, 9), (0, 4, 7, 1), (4, 5, 6, 7), (69, 19, 18, 59), (71, 13, 12, 55), (63, 55, 12, 5), (52, 34, 33, 57), (28, 38, 39, 36, 37, 30), (25, 32, 33, 34, 35, 26), (40, 23, 22, 43), (51, 54, 38, 28), (42, 45, 24, 20), (45, 47, 25, 24), (23, 29, 31, 22), (29, 28, 30, 31), (40, 49, 29, 23), (49, 51, 28, 29), (20, 24, 27, 21), (24, 25, 26, 27), (53, 39, 38, 54), (57, 33, 32, 58), (47, 58, 32, 25), (30, 37, 59, 46), (36, 56, 59, 37), (34, 52, 55, 35), (60, 45, 42), (27, 26, 50, 48), (60, 62, 47, 45), (21, 27, 48, 41), (47, 62, 58), (31, 30, 46, 44), (41, 48, 61), (22, 31, 44, 43), (48, 50, 63, 61), (26, 35, 55, 50), (50, 55, 63), (21, 41, 42, 20), (40, 64, 49), (39, 53, 56, 36), (49, 64, 66, 51), (10, 17, 58, 62), (66, 54, 51), (16, 70, 58, 17), (43, 44, 65), (14, 68, 54, 15), (44, 46, 67, 65), (7, 6, 66, 64), (46, 59, 67), (1, 7, 64, 40), (52, 57, 70, 69, 56, 53, 68, 71), (11, 10, 62, 60), (58, 70, 57), (2, 11, 60, 42), (55, 52, 71), (6, 15, 54, 66), (54, 68, 53), (1, 40, 41, 0), (59, 56, 69), (19, 69, 70, 16), (42, 41, 40, 43)])
_uv = me_cube_009.uv_layers.new(name='UVMap')
_uv.uv.foreach_set('vector', [0.2028, 0.4623, 0.2841, 0.5387, 0.2437, 0.5767, 0.1625, 0.5002, 0.5858, 0.7055, 0.591, 0.817, 0.5609, 0.8466, 0.5038, 0.8466, 0.4738, 0.817, 0.479, 0.7055, 0.8733, 0.2822, 0.8786, 0.3937, 0.8485, 0.4233, 0.7914, 0.4233, 0.7614, 0.3937, 0.7666, 0.2822, 0.1643, 0.07647, 0.2437, 2.901e-08, 0.3286, 0.07989, 0.2473, 0.1547, 0.6451, 0.1411, 0.6457, 0.0296, 0.76, 0.0296, 0.76, 0.1411, 0.3588, 0.4233, 0.3575, 0.2822, 0.4724, 0.2822, 0.4724, 0.4233, 0.3575, 0.2822, 0.3575, 0.1411, 0.4724, 0.1411, 0.4724, 0.2822, 0.5924, 0.4233, 0.5858, 0.5644, 0.479, 0.5644, 0.4724, 0.4233, 0.5858, 0.5644, 0.5858, 0.7055, 0.479, 0.7055, 0.479, 0.5644, 0.6464, 0.4233, 0.6451, 0.2822, 0.76, 0.2822, 0.76, 0.4233, 0.6451, 0.2822, 0.6451, 0.1411, 0.76, 0.1411, 0.76, 0.2822, 0.88, 0.0, 0.8733, 0.1411, 0.7666, 0.1411, 0.76, 8.527e-09, 0.8733, 0.1411, 0.8733, 0.2822, 0.7666, 0.2822, 0.7666, 0.1411, 0.6451, 1.102e-05, 0.76, 1.106e-05, 0.76, 0.0296, 0.6457, 0.0296, 0.3575, 1.098e-05, 0.4724, 1.098e-05, 0.4724, 0.0296, 0.3581, 0.0296, 0.3575, 0.1411, 0.3581, 0.0296, 0.4724, 0.0296, 0.4724, 0.1411, 0.1216, 0.5002, 0.04036, 0.5767, 0.0, 0.5387, 0.08124, 0.4623, 0.8866, 0.1411, 0.8814, 0.0296, 0.9115, 0.0, 0.9685, 0.0, 0.9986, 0.0296, 0.9934, 0.1411, 0.599, 0.5644, 0.5938, 0.4529, 0.6239, 0.4233, 0.6809, 0.4233, 0.711, 0.4529, 0.7058, 0.5644, 0.08124, 0.1547, 3.082e-08, 0.07989, 0.08486, 0.0, 0.1643, 0.07647, 0.8759, 0.7055, 0.8753, 0.817, 0.761, 0.817, 0.761, 0.7055, 0.9936, 0.4233, 0.9949, 0.5644, 0.88, 0.5644, 0.88, 0.4233, 0.9949, 0.5644, 0.9949, 0.7055, 0.88, 0.7055, 0.88, 0.5644, 0.88, 0.4233, 0.8866, 0.2822, 0.9934, 0.2822, 1.0, 0.4233, 0.8866, 0.2822, 0.8866, 0.1411, 0.9934, 0.1411, 0.9934, 0.2822, 0.8746, 0.4233, 0.8759, 0.5644, 0.761, 0.5644, 0.761, 0.4233, 0.8759, 0.5644, 0.8759, 0.7055, 0.761, 0.7055, 0.761, 0.5644, 0.5924, 0.8466, 0.599, 0.7055, 0.7058, 0.7055, 0.7124, 0.8466, 0.599, 0.7055, 0.599, 0.5644, 0.7058, 0.5644, 0.7058, 0.7055, 0.8759, 0.8466, 0.761, 0.8466, 0.761, 0.817, 0.8753, 0.817, 0.9949, 0.8466, 0.88, 0.8466, 0.88, 0.817, 0.9943, 0.817, 0.9949, 0.7055, 0.9943, 0.817, 0.88, 0.817, 0.88, 0.7055, 0.1149, 0.8589, 0.1149, 0.9704, 0.0005853, 0.9704, 2.568e-08, 0.8589, 0.1149, 1.0, 7.19e-08, 1.0, 0.0005853, 0.9704, 0.1149, 0.9704, 0.2298, 1.0, 0.1149, 1.0, 0.1155, 0.9704, 0.2298, 0.9704, 0.999, 0.5644, 0.9949, 0.5644, 0.9936, 0.4233, 0.2298, 0.7178, 0.2298, 0.8589, 0.1149, 0.8589, 0.1149, 0.7178, 0.999, 0.5644, 0.999, 0.7055, 0.9949, 0.7055, 0.9949, 0.5644, 0.2298, 0.5767, 0.2298, 0.7178, 0.1149, 0.7178, 0.1162, 0.5767, 0.9949, 0.7055, 0.999, 0.7055, 0.9943, 0.817, 0.1149, 0.7178, 0.1149, 0.8589, 2.568e-08, 0.8589, 0.0, 0.7178, 0.3588, 0.4233, 0.3534, 0.2822, 0.3575, 0.2822, 0.1149, 0.5767, 0.1149, 0.7178, 0.0, 0.7178, 0.001282, 0.5767, 0.3534, 0.2822, 0.3534, 0.1411, 0.3575, 0.1411, 0.3575, 0.2822, 0.2298, 0.8589, 0.2298, 0.9704, 0.1155, 0.9704, 0.1149, 0.8589, 0.3534, 0.1411, 0.3581, 0.0296, 0.3575, 0.1411, 0.2437, 0.3093, 0.1643, 0.2328, 0.2473, 0.1547, 0.3286, 0.2294, 0.8746, 0.4233, 0.88, 0.5644, 0.8759, 0.5644, 0.2841, 0.3473, 0.2028, 0.4238, 0.1625, 0.3858, 0.2437, 0.3093, 0.8759, 0.5644, 0.88, 0.5644, 0.88, 0.7055, 0.8759, 0.7055, 0.6162, 0.2822, 0.6162, 0.3937, 0.5019, 0.3937, 0.5013, 0.2822, 0.88, 0.7055, 0.8753, 0.817, 0.8759, 0.7055, 0.6162, 0.4233, 0.5013, 0.4233, 0.5019, 0.3937, 0.6162, 0.3937, 0.6464, 0.4233, 0.641, 0.2822, 0.6451, 0.2822, 0.4724, 0.8466, 0.3575, 0.8466, 0.3581, 0.817, 0.4724, 0.817, 0.641, 0.2822, 0.641, 0.1411, 0.6451, 0.1411, 0.6451, 0.2822, 0.4724, 0.5644, 0.4724, 0.7055, 0.3575, 0.7055, 0.3575, 0.5644, 0.641, 0.1411, 0.6457, 0.0296, 0.6451, 0.1411, 0.4724, 0.4233, 0.4724, 0.5644, 0.3575, 0.5644, 0.3588, 0.4233, 0.1216, 0.5002, 0.08124, 0.4623, 0.08124, 0.4238, 0.1216, 0.3858, 0.1625, 0.3858, 0.2028, 0.4238, 0.2028, 0.4623, 0.1625, 0.5002, 0.6162, 0.1411, 0.6162, 0.2822, 0.5013, 0.2822, 0.5013, 0.1411, 0.5019, 0.3937, 0.5013, 0.4233, 0.4724, 0.4233, 0.6162, 4.768e-07, 0.6162, 0.1411, 0.5013, 0.1411, 0.5026, 0.0, 0.3581, 0.0296, 0.3286, 0.0, 0.3575, 1.098e-05, 0.4724, 0.7055, 0.4724, 0.817, 0.3581, 0.817, 0.3575, 0.7055, 0.3581, 0.817, 0.3575, 0.8466, 0.3286, 0.8466, 0.0, 0.2294, 0.08124, 0.1547, 0.1643, 0.2328, 0.08486, 0.3093, 0.6457, 0.0296, 0.6162, 0.0, 0.6451, 1.102e-05, 0.04036, 0.3093, 0.1216, 0.3858, 0.08124, 0.4238, 0.0, 0.3473, 0.2473, 0.1547, 0.1643, 0.2328, 0.08124, 0.1547, 0.1643, 0.07647])
me_cube_009.materials.append(mat_material)
me_cube_009.use_remesh_preserve_volume = False
me_cube_009.use_remesh_preserve_attributes = False
me_cube_009.use_mirror_vertex_groups = False
me_cube_009.update()
me_cube_010 = bpy.data.meshes.new('Cube.010')
me_cube_010.from_pydata([(0.0, -0.3482, 0.0), (0.0, 0.3482, 0.0), (0.0, -0.3097, 0.8698), (0.0, -0.3097, 1.74), (0.0, 0.3097, 1.74), (0.0, 0.3097, 0.8698), (0.0, -0.3401, 2.427), (0.0, -0.1656, 2.609), (0.0, 0.1656, 2.609), (0.0, 0.3401, 2.427), (1.0, -0.2314, 0.0), (0.8832, -0.3482, 0.0), (0.8832, 0.3482, 0.0), (1.0, 0.2314, 4.657e-10), (0.8832, 0.3097, 1.74), (1.0, 0.1929, 1.74), (0.8832, 0.3097, 0.8698), (1.0, 0.1929, 0.8698), (1.0, -0.1929, 1.74), (0.8832, -0.3097, 1.74), (1.0, -0.1929, 0.8698), (0.8832, -0.3097, 0.8698), (0.8833, -0.3401, 2.427), (0.8833, 0.3401, 2.427), (1.0, -0.1157, 2.493), (0.8833, -0.1656, 2.609), (1.0, 0.1157, 2.493), (0.8833, 0.1656, 2.609), (1.0, -0.2213, 2.382), (1.0, 0.2213, 2.382)], [], [(15, 29, 26, 24, 28, 18), (21, 19, 3, 2), (3, 6, 7, 8, 9, 4), (1, 5, 16, 12), (8, 27, 23, 9), (1, 12, 13, 10, 11, 0), (19, 22, 6, 3), (11, 21, 2, 0), (4, 9, 23, 14), (5, 4, 14, 16), (17, 15, 18, 20), (0, 2, 5, 1), (2, 3, 4, 5), (18, 28, 22, 19), (27, 8, 7, 25), (17, 13, 12, 16), (21, 11, 10, 20), (15, 17, 16, 14), (19, 21, 20, 18), (23, 29, 15, 14), (13, 17, 20, 10), (24, 26, 27, 25), (23, 27, 26, 29), (25, 22, 28, 24), (25, 7, 6, 22)])
_uv = me_cube_010.uv_layers.new(name='UVMap')
_uv.uv.foreach_set('vector', [0.03308, 0.6667, 0.02702, 0.5435, 0.0495, 0.5224, 0.09879, 0.5224, 0.1213, 0.5435, 0.1152, 0.6667, 0.4756, 0.3333, 0.4756, 0.1667, 0.8517, 0.1667, 0.8517, 0.3333, 0.8599, 0.1667, 0.8534, 0.03496, 0.8906, 0.0, 0.9611, 0.0, 0.9983, 0.03496, 0.9918, 0.1667, 1.523e-07, 0.5, 7.615e-08, 0.3333, 0.3761, 0.3333, 0.3761, 0.5, 0.0, 0.0, 0.3762, 0.0, 0.3761, 0.03496, 0.0, 0.03496, 0.1483, 0.8832, 0.1483, 0.5448, 0.1732, 0.5, 0.2717, 0.5, 0.2966, 0.5448, 0.2966, 0.8832, 0.4756, 0.1667, 0.4756, 0.03496, 0.8517, 0.03496, 0.8517, 0.1667, 0.4756, 0.5, 0.4756, 0.3333, 0.8517, 0.3333, 0.8517, 0.5, 7.615e-08, 0.1667, 0.0, 0.03496, 0.3761, 0.03496, 0.3761, 0.1667, 7.615e-08, 0.3333, 7.615e-08, 0.1667, 0.3761, 0.1667, 0.3761, 0.3333, 0.03308, 0.8333, 0.03308, 0.6667, 0.1152, 0.6667, 0.1152, 0.8333, 0.8517, 0.5, 0.8599, 0.3333, 0.9918, 0.3333, 1.0, 0.5, 0.8599, 0.3333, 0.8599, 0.1667, 0.9918, 0.1667, 0.9918, 0.3333, 0.1152, 0.6667, 0.1213, 0.5435, 0.1466, 0.535, 0.1401, 0.6667, 0.3671, 0.5447, 0.3671, 0.8832, 0.2966, 0.8832, 0.2966, 0.5447, 0.03308, 0.8333, 0.02488, 1.0, 0.0, 1.0, 0.008204, 0.8333, 0.4756, 0.3333, 0.4756, 0.5, 0.4259, 0.499, 0.4259, 0.3333, 0.03308, 0.6667, 0.03308, 0.8333, 0.008204, 0.8333, 0.008204, 0.6667, 0.4756, 0.1667, 0.4756, 0.3333, 0.4259, 0.3333, 0.4259, 0.1667, 0.001742, 0.5349, 0.02702, 0.5435, 0.03308, 0.6667, 0.008204, 0.6667, 0.02488, 1.0, 0.03308, 0.8333, 0.1152, 0.8333, 0.1234, 1.0, 0.09879, 0.5224, 0.0495, 0.5224, 0.03889, 0.5, 0.1094, 0.5, 0.3762, 0.03494, 0.3762, 0.0, 0.4259, 0.006902, 0.4259, 0.0126, 0.4755, 0.0, 0.4755, 0.03494, 0.4259, 0.0126, 0.4259, 0.006902, 0.4755, 0.0, 0.8517, 0.0, 0.8517, 0.03496, 0.4755, 0.03494])
me_cube_010.materials.append(mat_material)
me_cube_010.use_remesh_preserve_volume = False
me_cube_010.use_remesh_preserve_attributes = False
me_cube_010.use_mirror_vertex_groups = False
me_cube_010.update()
me_cube_007 = bpy.data.meshes.new('Cube.007')
me_cube_007.from_pydata([(-0.7148, -0.006309, -2.753), (-0.7148, 0.0, -2.884), (-0.7148, 0.006309, -2.753), (0.7148, -0.006309, -2.753), (0.7148, 0.0, -2.884), (0.7148, 0.006309, -2.753), (0.5106, 0.0, -3.06), (0.3064, 0.0, -3.13), (0.1021, 0.0, -3.163), (-0.1021, 0.0, -3.163), (-0.5106, 0.01215, -2.719), (-0.3064, 0.01687, -2.588), (-0.1021, 0.02569, -2.29), (0.1021, 0.02569, -2.29), (0.3064, 0.01687, -2.588), (0.5106, 0.01215, -2.719), (-0.5106, 0.0, -3.06), (-0.3064, 0.0, -3.13), (0.5106, -0.01215, -2.719), (0.3064, -0.01687, -2.588), (0.1021, -0.02569, -2.29), (-0.1021, -0.02569, -2.29), (-0.3064, -0.01687, -2.588), (-0.5106, -0.01215, -2.719), (-0.8513, 0.0, -2.736), (0.8513, 0.0, -2.736), (-5.484e-08, -0.07779, -2.349), (-5.484e-08, 0.07779, -2.349), (-5.335e-08, 0.0623, -2.469), (-5.335e-08, 0.0623, 0.1709), (0.04405, 0.04405, -2.469), (0.04405, 0.04405, 0.1709), (0.0623, 5.198e-09, -2.469), (0.0623, 5.198e-09, 0.1709), (0.04405, -0.04405, -2.469), (0.04405, -0.04405, 0.1709), (-5.879e-08, -0.0623, -2.469), (-5.879e-08, -0.0623, 0.1709), (-0.04405, -0.04405, -2.469), (-0.04405, -0.04405, 0.1709), (-0.0623, 8.665e-09, -2.469), (-0.0623, 8.665e-09, 0.1709), (-0.04405, 0.04405, -2.469), (-0.04405, 0.04405, 0.1709), (0.03195, 0.07779, -2.362), (0.03195, -0.07779, -2.362), (0.04519, 0.07779, -2.394), (0.04519, -0.07779, -2.394), (0.03195, 0.07779, -2.426), (0.03195, -0.07779, -2.426), (-5.879e-08, 0.07779, -2.439), (-5.879e-08, -0.07779, -2.439), (-0.03195, 0.07779, -2.426), (-0.03195, -0.07779, -2.426), (-0.04519, 0.07779, -2.394), (-0.04519, -0.07779, -2.394), (-0.03195, 0.07779, -2.362), (-0.03195, -0.07779, -2.362), (-2.83e-08, 0.08361, 0.2153), (-2.83e-08, -0.08361, 0.2153), (0.1077, 0.08361, 0.1865), (0.1077, -0.08361, 0.1865), (0.1865, 0.08361, 0.1077), (0.1865, -0.08361, 0.1077), (0.2153, 0.08361, -1.669e-08), (0.2153, -0.08361, -2.953e-08), (0.1865, 0.08361, -0.1077), (0.1865, -0.08361, -0.1077), (0.1077, 0.08361, -0.1865), (0.1077, -0.08361, -0.1865), (4.215e-09, 0.08361, -0.2153), (4.215e-09, -0.08361, -0.2153), (-0.1077, 0.08361, -0.1865), (-0.1077, -0.08361, -0.1865), (-0.1865, 0.08361, -0.1077), (-0.1865, -0.08361, -0.1077), (-0.2153, 0.08361, -1.065e-07), (-0.2153, -0.08361, -1.194e-07), (-0.1865, 0.08361, 0.1077), (-0.1865, -0.08361, 0.1077), (-0.1077, 0.08361, 0.1865), (-0.1077, -0.08361, 0.1865)], [], [(6, 15, 5, 4), (0, 2, 24), (16, 23, 0, 1), (10, 2, 0, 23), (5, 15, 18, 3), (15, 14, 19, 18), (14, 13, 20, 19), (13, 12, 21, 20), (12, 11, 22, 21), (11, 10, 23, 22), (4, 3, 18, 6), (6, 18, 19, 7), (7, 19, 20, 8), (8, 20, 21, 9), (9, 21, 22, 17), (17, 22, 23, 16), (1, 2, 10, 16), (16, 10, 11, 17), (17, 11, 12, 9), (9, 12, 13, 8), (8, 13, 14, 7), (7, 14, 15, 6), (3, 4, 25), (2, 1, 24), (1, 0, 24), (5, 3, 25), (4, 5, 25), (45, 26, 57, 55, 53, 51, 49, 47), (28, 29, 31, 30), (52, 53, 55, 54), (30, 31, 33, 32), (50, 51, 53, 52), (32, 33, 35, 34), (48, 49, 51, 50), (34, 35, 37, 36), (27, 44, 46, 48, 50, 52, 54, 56), (46, 47, 49, 48), (36, 37, 39, 38), (56, 57, 26, 27), (44, 45, 47, 46), (38, 39, 41, 40), (31, 29, 43, 41, 39, 37, 35, 33), (27, 26, 45, 44), (40, 41, 43, 42), (54, 55, 57, 56), (42, 43, 29, 28), (28, 30, 32, 34, 36, 38, 40, 42), (58, 59, 61, 60), (60, 61, 63, 62), (62, 63, 65, 64), (64, 65, 67, 66), (66, 67, 69, 68), (68, 69, 71, 70), (70, 71, 73, 72), (72, 73, 75, 74), (74, 75, 77, 76), (76, 77, 79, 78), (61, 59, 81, 79, 77, 75, 73, 71, 69, 67, 65, 63), (78, 79, 81, 80), (80, 81, 59, 58), (58, 60, 62, 64, 66, 68, 70, 72, 74, 76, 78, 80)])
me_cube_007.polygons.foreach_set('material_index', [1, 1, 1, 1, 1, 1, 1, 1, 1, 1, 1, 1, 1, 1, 1, 1, 1, 1, 1, 1, 1, 1, 1, 1, 1, 1, 1, 0, 2, 0, 2, 0, 2, 0, 2, 0, 0, 2, 0, 0, 2, 2, 0, 2, 0, 2, 2, 0, 0, 0, 0, 0, 0, 0, 0, 0, 0, 0, 0, 0, 0])
me_cube_007.materials.append(mat_material)
me_cube_007.materials.append(mat_material_004)
me_cube_007.materials.append(mat_material_005)
me_cube_007.use_remesh_preserve_volume = False
me_cube_007.use_remesh_preserve_attributes = False
me_cube_007.use_mirror_vertex_groups = False
me_cube_007.update()
me_cube_015 = bpy.data.meshes.new('Cube.015')
me_cube_015.from_pydata([(-1.0, -1.0, 0.0), (-1.0, -1.0, 2.0), (-1.0, 1.0, 0.0), (-1.0, 1.0, 2.0), (1.0, -1.0, 0.0), (1.0, -1.0, 2.0), (1.0, 1.0, 0.0), (1.0, 1.0, 2.0)], [], [(0, 1, 3, 2), (2, 3, 7, 6), (6, 7, 5, 4), (4, 5, 1, 0), (2, 6, 4, 0), (7, 3, 1, 5)])
_uv = me_cube_015.uv_layers.new(name='UVMap')
_uv.uv.foreach_set('vector', [0.6667, 0.3333, 0.3333, 0.3333, 0.3333, 2.98e-08, 0.6667, 0.0, 0.0, 0.6667, 2.98e-08, 0.3333, 0.3333, 0.3333, 0.3333, 0.6667, 0.3333, 2.682e-08, 0.3333, 0.3333, 0.0, 0.3333, 1.987e-08, 0.0, 0.3333, 0.6667, 0.3333, 0.3333, 0.6667, 0.3333, 0.6667, 0.6667, 0.6667, 0.3333, 0.6667, 4.967e-08, 1.0, 0.0, 1.0, 0.3333, 0.3333, 0.6667, 0.3333, 1.0, 4.967e-08, 1.0, 0.0, 0.6667])
me_cube_015.use_remesh_preserve_volume = False
me_cube_015.use_remesh_preserve_attributes = False
me_cube_015.use_mirror_vertex_groups = False
me_cube_015.update()
me_cube_014 = bpy.data.meshes.new('Cube.014')
me_cube_014.from_pydata([(-1.0, -1.0, 0.0), (-1.0, -1.0, 1.0), (-1.0, 1.0, 0.0), (-1.0, 1.0, 1.0), (1.0, -1.0, 0.0), (1.0, -1.0, 1.0), (1.0, 1.0, 0.0), (1.0, 1.0, 1.0)], [], [(0, 1, 3, 2), (2, 3, 7, 6), (6, 7, 5, 4), (4, 5, 1, 0), (2, 6, 4, 0), (7, 3, 1, 5)])
_uv = me_cube_014.uv_layers.new(name='UVMap')
_uv.uv.foreach_set('vector', [0.75, 1.0, 0.5, 1.0, 0.5, 0.5, 0.75, 0.5, 1.0, 1.0, 0.75, 1.0, 0.75, 0.5, 1.0, 0.5, 0.75, 0.5, 0.5, 0.5, 0.5, 7.451e-08, 0.75, 0.0, 0.75, 5.96e-08, 1.0, 0.0, 1.0, 0.5, 0.75, 0.5, 7.451e-08, 1.0, 0.0, 0.5, 0.5, 0.5, 0.5, 1.0, 0.5, 0.0, 0.5, 0.5, 7.451e-08, 0.5, 0.0, 7.451e-08])
me_cube_014.use_remesh_preserve_volume = False
me_cube_014.use_remesh_preserve_attributes = False
me_cube_014.use_mirror_vertex_groups = False
me_cube_014.update()
me_cube_013 = bpy.data.meshes.new('Cube.013')
me_cube_013.from_pydata([(-1.0, -1.0, 0.0), (-1.0, 1.0, 0.0), (1.0, -1.0, 0.0), (1.0, -1.0, 1.0), (1.0, 1.0, 0.0), (1.0, 1.0, 1.0)], [], [(1, 5, 4), (4, 5, 3, 2), (2, 3, 0), (1, 4, 2, 0), (5, 1, 0, 3)])
_uv = me_cube_013.uv_layers.new(name='UVMap')
_uv.uv.foreach_set('vector', [1.0, 0.8944, 0.75, 0.4472, 1.0, 0.4472, 0.75, 0.8944, 0.5, 0.8944, 0.5, 0.4472, 0.75, 0.4472, 0.0, 0.6, 0.2236, 0.5, 0.2236, 1.0, 0.5, 0.4472, 0.5, 6.664e-08, 1.0, 0.0, 1.0, 0.4472, 0.5, 0.0, 0.5, 0.5, 1.639e-07, 0.5, 0.0, 1.066e-07])
me_cube_013.use_remesh_preserve_volume = False
me_cube_013.use_remesh_preserve_attributes = False
me_cube_013.use_mirror_vertex_groups = False
me_cube_013.update()

# ---- objects
ob_cube_011 = bpy.data.objects.new('Cube.011', me_cube_011)
ob_icosphere = bpy.data.objects.new('Icosphere', me_icosphere)
ob_cube = bpy.data.objects.new('Cube', me_cube_001)
ob_cylinder = bpy.data.objects.new('Cylinder', me_cylinder)
ob_cube_001 = bpy.data.objects.new('Cube.001', me_cube_002)
ob_cube_012 = bpy.data.objects.new('Cube.012', me_cube_012)
ob_cube_003 = bpy.data.objects.new('Cube.003', me_cube_003)
ob_cube_002 = bpy.data.objects.new('Cube.002', me_cube)
ob_cube_004 = bpy.data.objects.new('Cube.004', me_cube_004)
ob_cube_005 = bpy.data.objects.new('Cube.005', me_cube_005)
ob_cube_006 = bpy.data.objects.new('Cube.006', me_cube_006)
ob_cube_007 = bpy.data.objects.new('Cube.007', me_cube_008)
ob_cube_008 = bpy.data.objects.new('Cube.008', me_cube_009)
ob_cube_009 = bpy.data.objects.new('Cube.009', me_cube_010)
ob_cube_010 = bpy.data.objects.new('Cube.010', me_cube_007)
ob_cube_015 = bpy.data.objects.new('Cube.015', me_cube_015)
ob_cube_014 = bpy.data.objects.new('Cube.014', me_cube_014)
ob_cube_013 = bpy.data.objects.new('Cube.013', me_cube_013)

# ---- transforms, parenting, visibility, modifiers, constraints
ob_cube_011.location = (0.0, 0.0, 0.0)
ob_cube_011.lineart.crease_threshold = 0.0
ob_icosphere.location = (0.0, 0.0, 0.0)
ob_icosphere.lineart.crease_threshold = 0.0
ob_cube.location = (0.0, 0.0, 0.0)
ob_cube.lineart.crease_threshold = 0.0
ob_cylinder.location = (0.0, 0.0, 0.0)
ob_cylinder.lineart.crease_threshold = 0.0
ob_cube_001.location = (0.0, 0.0, 0.0)
ob_cube_001.lineart.crease_threshold = 0.0
ob_cube_012.location = (0.0, 0.0, 0.0)
ob_cube_012.lineart.crease_threshold = 0.0
ob_cube_003.location = (0.0, 0.0, 0.0)
ob_cube_003.lineart.crease_threshold = 0.0
ob_cube_002.location = (0.0, 0.0, 0.0)
ob_cube_002.lineart.crease_threshold = 0.0
ob_cube_004.location = (0.0, 0.0, 0.0)
ob_cube_004.lineart.crease_threshold = 0.0
ob_cube_005.location = (0.0, 0.0, 0.0)
ob_cube_005.lineart.crease_threshold = 0.0
ob_cube_006.location = (0.0, 0.0, 0.0)
ob_cube_006.lineart.crease_threshold = 0.0
ob_cube_007.location = (0.0, 0.0, 0.0)
ob_cube_007.lineart.crease_threshold = 0.0
ob_cube_008.location = (0.0, 0.0, 0.0)
ob_cube_008.lineart.crease_threshold = 0.0
ob_cube_009.location = (0.0, 0.0, 0.0)
ob_cube_009.lineart.crease_threshold = 0.0
ob_cube_010.location = (0.0, 0.0, 0.0)
ob_cube_010.lineart.crease_threshold = 0.0
ob_cube_015.location = (0.0, 0.0, 0.0)
ob_cube_015.lineart.crease_threshold = 0.0
ob_cube_014.location = (0.0, 0.0, 0.0)
ob_cube_014.lineart.crease_threshold = 0.0
ob_cube_013.location = (0.0, 0.0, 0.0)
ob_cube_013.lineart.crease_threshold = 0.0

# ---- collection membership
col_collection_1.objects.link(ob_cube_011)
col_collection_1.objects.link(ob_icosphere)
col_collection_1.objects.link(ob_cube)
col_collection_2.objects.link(ob_cylinder)
col_collection_2.objects.link(ob_cube_001)
col_collection_3.objects.link(ob_cube_012)
col_collection_3.objects.link(ob_cube_003)
col_collection_3.objects.link(ob_cube_002)
col_collection_4.objects.link(ob_cube_004)
col_collection_5.objects.link(ob_cube_005)
col_collection_6.objects.link(ob_cube_006)
col_collection_7.objects.link(ob_cube_007)
col_collection_8.objects.link(ob_cube_008)
col_collection_9.objects.link(ob_cube_009)
col_collection_10.objects.link(ob_cube_010)
col_collection_11.objects.link(ob_cube_015)
col_collection_12.objects.link(ob_cube_014)
col_collection_13.objects.link(ob_cube_013)

# ---- scene / render settings (as saved in the file)
scene.frame_start = 1; scene.frame_end = 250; scene.frame_set(0)
scene.render.engine = 'BLENDER_EEVEE_NEXT'
scene.render.resolution_percentage = 50
scene.render.dither_intensity = 0.0
scene.cycles.use_denoising = False
scene.cycles.samples = 128
scene.cycles.sampling_pattern = 'TABULATED_SOBOL'
scene.cycles.use_adaptive_sampling = False
scene.cycles.use_light_tree = False
scene.cycles.blur_glossy = 0.0
scene.cycles.sample_clamp_indirect = 0.0
scene.view_settings.view_transform = 'Standard'
bpy.context.view_layer.update()

# ---- added for rendering (the .blend has no active camera and no usable light): camera, sun
cam_auto = bpy.data.cameras.new('AutoCamera')
cam_auto.lens = 50.0
cam_auto.sensor_width = 36.0
cam_auto.clip_end = 1000.0
ob_auto_camera = bpy.data.objects.new('AutoCamera', cam_auto)
scene.collection.objects.link(ob_auto_camera)
ob_auto_camera.location = (7.36322, -8.83586, 5.79523)
ob_auto_camera.rotation_euler = (1.09748, -7.21219e-08, 0.694738)
scene.camera = ob_auto_camera
light_auto_sun = bpy.data.lights.new('AutoSun', 'SUN')
light_auto_sun.energy = 3.0
light_auto_sun.angle = 0.0523599
ob_auto_sun = bpy.data.objects.new('AutoSun', light_auto_sun)
scene.collection.objects.link(ob_auto_sun)
ob_auto_sun.rotation_euler = (0.872665, 0.174533, 0.523599)
bpy.context.view_layer.update()
